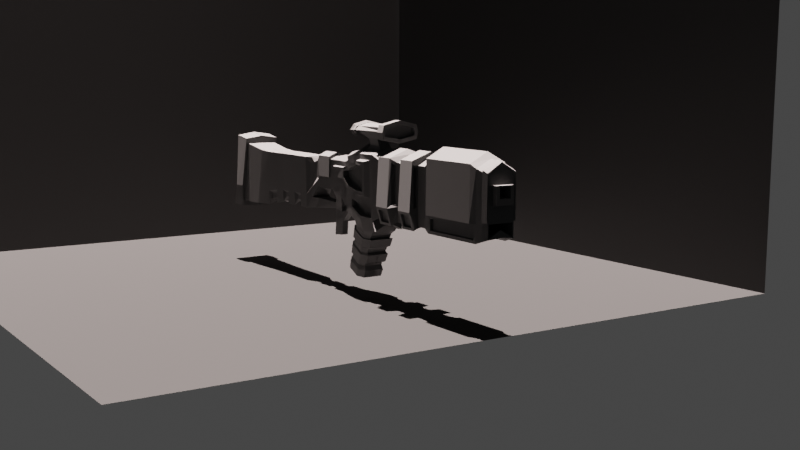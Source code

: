 # Source: space_gun_02.blend  (saved by Blender 3.3.6; exported with 4.5.12 LTS)
import bpy
from mathutils import Matrix  # noqa: F401  (used for matrix-valued properties, if any)

bpy.ops.wm.read_factory_settings(use_empty=True)
scene = bpy.context.scene
scene.name = 'Scene'

# ---- collections
col_collection_1 = bpy.data.collections.new('Collection 1'); scene.collection.children.link(col_collection_1)
col_collection_2 = bpy.data.collections.new('Collection 2'); scene.collection.children.link(col_collection_2)

# ---- materials (node trees are filled in below, after node groups)
mat_material_001 = bpy.data.materials.new('Material.001')
mat_material_001.use_transparent_shadow = False
mat_material = bpy.data.materials.new('Material')
mat_material.use_transparent_shadow = False

# ---- material node trees
mat_material_001.use_nodes = True; mat_material_001.node_tree.nodes.clear()
_N = mat_material_001.node_tree.nodes; _L = mat_material_001.node_tree.links
n0 = _N.new('ShaderNodeBsdfPrincipled'); n0.name = 'Principled BSDF'; n0.location = (10, 300)
n0.distribution = 'GGX'
n0.subsurface_method = 'RANDOM_WALK_SKIN'
n0.inputs[0].default_value = (0.06998, 0.06998, 0.06998, 1.0)
n0.inputs[1].default_value = 0.6859
n0.inputs[2].default_value = 0.9167
n0.inputs[3].default_value = 1.45
n0.inputs[12].default_value = 0.1859
n0.inputs[19].default_value = 0.2099
n0.inputs[27].default_value = (0.0, 0.0, 0.0, 1.0)
n0.inputs[28].default_value = 1.0
n1 = _N.new('ShaderNodeOutputMaterial'); n1.name = 'Material Output'; n1.location = (300, 300)
_L.new(n0.outputs[0], n1.inputs[0])
n1.is_active_output = True
mat_material.use_nodes = True; mat_material.node_tree.nodes.clear()
_N = mat_material.node_tree.nodes; _L = mat_material.node_tree.links
n0 = _N.new('ShaderNodeBsdfPrincipled'); n0.name = 'Principled BSDF'; n0.location = (10, 300)
n0.distribution = 'GGX'
n0.subsurface_method = 'RANDOM_WALK_SKIN'
n0.inputs[0].default_value = (0.0, 0.0, 0.0, 1.0)
n0.inputs[3].default_value = 1.45
n0.inputs[27].default_value = (0.0, 0.0, 0.0, 1.0)
n0.inputs[28].default_value = 1.0
n1 = _N.new('ShaderNodeOutputMaterial'); n1.name = 'Material Output'; n1.location = (300, 300)
_L.new(n0.outputs[0], n1.inputs[0])
n1.is_active_output = True

# ---- world
world_world_004 = bpy.data.worlds.new('World.004'); scene.world = world_world_004
world_world_004.use_nodes = True; world_world_004.node_tree.nodes.clear()
_N = world_world_004.node_tree.nodes; _L = world_world_004.node_tree.links
n0 = _N.new('ShaderNodeBackground'); n0.name = 'Background'; n0.location = (10, 300)
n0.inputs[0].default_value = (0.05, 0.05, 0.05, 1.0)
n1 = _N.new('ShaderNodeOutputWorld'); n1.name = 'World Output'; n1.location = (300, 300)
_L.new(n0.outputs[0], n1.inputs[0])
n1.is_active_output = True
world_world_004.use_sun_shadow = False
world_world_004.sun_shadow_jitter_overblur = 0.0

# ---- cameras
cam_camera = bpy.data.cameras.new('Camera')

# ---- lights
light_spot = bpy.data.lights.new('Spot', 'SPOT')
light_spot.transmission_factor = 0.0
light_spot.shadow_soft_size = 0.25
light_spot.shadow_maximum_resolution = 0.006
light_spot.use_absolute_resolution = True
light_sun = bpy.data.lights.new('Sun', 'SUN')
light_sun.color = (1.0, 0.8388, 0.7955)
light_sun.transmission_factor = 0.0
light_sun.energy = 100.0
light_sun.shadow_soft_size = 0.125

# ---- meshes
me_cube_004 = bpy.data.meshes.new('Cube.004')
me_cube_004.from_pydata([(-0.8954, 0.8077, -0.7492), (-1.0, 1.0, 1.0), (1.0, 0.9648, -1.0), (1.111, 0.8113, 0.8191), (-1.0, 0.0, -0.7142), (-1.0, 0.0, 1.0), (1.0, -0.03519, -0.7142), (1.0, 0.0, 1.0), (-5.169, 0.002142, -1.262), (-4.729, -0.06293, 1.376), (-4.744, 1.257, 1.356), (-5.178, 1.321, -1.246), (1.524, 0.48, 0.915), (1.609, 0.5637, -0.1248), (1.609, 0.0, -0.1248), (1.609, 0.0, 1.125), (1.304, 0.0, -0.563), (1.304, 0.0, 1.001), (1.261, 0.7599, 1.001), (1.304, 0.7821, -0.563), (2.919, 0.5637, 0.8082), (2.724, 0.5637, -0.1248), (2.724, 0.0, -0.1248), (2.724, 0.0, 1.125), (3.256, 0.5637, 0.8082), (3.277, 0.4741, -0.3891), (3.218, -0.01509, -0.09737), (3.256, 0.0, 1.21), (3.142, -0.04779, -0.6578), (3.142, 0.2409, -0.9436), (2.838, -0.006829, -0.4644), (2.838, 0.3713, -0.4644), (4.46, 0.9266, -0.5797), (4.404, 0.9119, 0.9468), (4.363, 0.0, 1.344), (2.7, -0.003538, -0.5858), (2.7, 0.2506, -0.8717), (3.681, 0.0001083, 1.21), (3.657, -0.00846, -0.4238), (3.722, 0.5396, -0.7163), (3.697, 0.5711, 0.8082), (1.34, -0.001697, -0.684), (1.591, 0.02974, -0.5751), (1.599, 0.5081, -0.577), (1.348, 0.5609, -0.9718), (2.7, -0.02318, -0.6372), (2.7, 0.27, -0.6436), (1.34, 0.0007327, -0.684), (1.591, 0.03058, -0.5751), (5.281, 1.183, 1.22), (5.254, 1.174, -0.9341), (5.254, 0.0, 1.7), (12.19, 1.174, 1.414), (12.08, 1.174, -0.8244), (12.19, 0.0, -0.6482), (12.19, 0.0, 1.7), (12.69, 0.6663, 0.9271), (12.69, 0.9289, -0.7256), (12.69, 0.0, -0.4789), (12.69, 0.0, 1.531), (2.691, -0.03542, -1.227), (3.2, 0.2409, -1.3), (-0.896, 0.807, -0.5744), (1.111, 0.8113, -0.1975), (-4.812, 1.313, -0.5982), (-4.755, -0.01301, -0.3262), (1.513, 0.5236, 0.2272), (1.278, 0.6916, -0.02072), (2.919, 0.5637, 0.3682), (3.256, 0.5637, 0.3682), (4.414, 0.9187, 0.007288), (3.72, 0.5826, 0.3682), (5.267, 1.178, -0.1175), (12.08, 1.174, -0.4214), (12.69, 0.6663, 0.3053), (3.2, -0.04779, -1.3), (12.69, 0.0, 0.05364), (6.421, 1.314e-09, -0.5168), (6.805, 0.0, -0.6482), (7.644, 1.314e-09, -0.5168), (8.205, 0.0, -0.6482), (8.866, 1.314e-09, -0.5168), (9.289, 1.314e-09, -0.5168), (9.289, 1.314e-09, 1.534), (8.905, 0.0, 1.7), (8.067, 1.314e-09, 1.534), (7.505, 0.0, 1.7), (6.844, 1.314e-09, 1.534), (6.407, 0.9114, 1.287), (6.805, 1.529, 1.414), (7.615, 1.129, 1.169), (8.205, 1.529, 1.414), (8.874, 1.132, 1.17), (9.289, 1.025, 1.248), (9.289, 1.025, -0.8026), (8.795, 1.44, -0.8388), (8.067, 1.025, -0.8026), (7.396, 1.44, -0.8388), (6.844, 1.025, -0.8026), (6.421, 1.025, -0.8026), (6.421, 1.025, -0.2593), (6.915, 1.686, -0.407), (7.615, 1.129, -0.1621), (8.315, 1.686, -0.407), (8.874, 1.132, -0.1625), (9.289, 1.025, -0.2593), (5.911, 1.174, -0.1175), (6.003, 1.174, -0.8317), (6.844, 1.025, -0.2593), (6.915, 1.44, -0.8388), (7.534, 1.426, -0.1931), (7.644, 1.025, -0.8026), (8.067, 1.025, -0.2593), (8.315, 1.44, -0.8388), (8.897, 1.422, -0.1927), (8.866, 1.025, -0.8026), (9.715, 1.174, -0.4214), (9.715, 1.174, -0.8244), (6.105, 0.0, -0.6482), (6.844, 1.314e-09, -0.5168), (7.505, 0.0, -0.6482), (8.067, 1.314e-09, -0.5168), (8.905, 0.0, -0.6482), (9.605, 0.0, -0.6482), (6.105, 0.0001663, 1.7), (5.911, 1.174, 1.22), (6.805, 0.0, 1.7), (6.724, 0.9095, 1.28), (7.644, 1.314e-09, 1.534), (7.534, 1.426, 1.267), (8.205, 0.0, 1.7), (8.067, 1.025, 1.248), (8.866, 1.314e-09, 1.534), (8.897, 1.422, 1.266), (9.605, 0.0, 1.7), (9.605, 1.174, 1.414), (3.854, 0.0, -0.5918), (4.596, 0.7325, -1.037), (4.025, 0.4534, -0.9138), (5.451, 0.9993, -1.307), (2.691, 0.2506, -1.227), (6.103, 0.9993, -1.3), (6.278, 0.0, -1.014), (2.672, 0.2506, -1.46), (3.181, 0.2409, -1.405), (2.672, -0.03542, -1.46), (3.181, -0.04779, -1.405), (2.632, 0.2506, -1.892), (3.141, 0.2409, -1.837), (2.632, -0.03542, -1.892), (3.141, -0.04779, -1.837), (3.363, 0.2178, -0.8969), (3.419, 0.2227, -1.112), (3.419, -0.03926, -1.112), (3.35, -0.04098, -0.8955), (3.585, 0.3318, -0.8101), (3.669, 0.3459, -0.9504), (3.669, -0.02102, -0.9504), (3.546, -0.02597, -0.8062), (4.535, 0.8962, -1.022), (4.025, -0.004258, -0.6279), (3.854, 0.5637, -0.8776), (5.427, 1.174, -1.3), (6.278, 1.174, -1.3), (6.103, -0.004258, -1.014), (4.567, -0.003098, -0.4234), (4.057, -0.003098, -0.3156), (4.628, 0.7336, -0.7245), (5.458, -0.003098, -0.7014), (5.483, 1.0, -0.9948), (6.135, -0.003098, -0.7014), (4.057, 0.4546, -0.6014), (6.135, 1.0, -0.9872), (4.526, -0.01337, -0.7627), (4.365, -0.01337, -0.6549), (4.587, 0.7234, -0.778), (5.418, -0.01337, -1.041), (5.442, 0.9902, -1.048), (6.094, -0.01337, -1.041), (4.365, 0.4443, -0.6549), (6.094, 0.9902, -1.041), (3.835, -0.06255, -2.853), (3.889, -0.06255, -2.938), (3.937, 0.5191, -2.95), (4.593, -0.06255, -3.157), (4.612, 0.7298, -3.163), (5.126, -0.06255, -3.157), (3.835, 0.2988, -2.853), (5.126, 0.7298, -3.157), (5.757, 0.8551, -1.508), (5.803, 0.912, -1.677), (5.52, 0.7914, -2.025), (5.527, 0.8376, -2.281), (5.284, 0.7278, -2.542), (5.185, 0.7018, -2.711), (4.726, 0.7037, -2.716), (4.837, 0.8004, -2.59), (4.929, 0.7673, -2.199), (5.074, 0.8748, -1.986), (5.132, 0.831, -1.682), (5.221, 0.8532, -1.514), (4.334, 0.4027, -1.187), (4.206, 0.4006, -1.315), (4.204, 0.3666, -1.724), (4.055, 0.359, -1.943), (4.074, 0.3305, -2.261), (4.036, 0.3227, -2.443), (4.049, -0.001479, -2.446), (3.979, -0.04923, -2.257), (4.175, -0.01076, -1.908), (4.13, -0.03518, -1.629), (4.302, -0.006769, -1.371), (4.327, -0.003618, -1.185), (5.2, 0.02686, -1.508), (5.17, -0.02815, -1.677), (4.998, 0.01484, -2.025), (4.934, -0.0422, -2.281), (4.797, 0.002822, -2.542), (4.71, -0.001119, -2.711), (5.185, -0.001606, -2.711), (5.389, -0.04923, -2.584), (5.421, -0.02528, -2.193), (5.665, -0.03518, -1.979), (5.658, -0.0292, -1.676), (5.756, -0.0358, -1.508), (4.107, -0.0009558, -2.523), (4.061, -0.04923, -2.348), (4.259, 0.01097, -1.99), (4.243, -0.03518, -1.727), (4.413, 0.02294, -1.458), (4.449, 0.02686, -1.273), (4.137, 0.5195, -2.53), (4.113, 0.5745, -2.361), (4.295, 0.5688, -1.999), (4.299, 0.6328, -1.741), (4.454, 0.6182, -1.468), (4.506, 0.6316, -1.288), (4.425, -0.02112, -1.106), (5.288, -0.02112, -1.374), (4.334, -0.02815, -1.416), (5.113, 0.02292, -1.676), (4.291, 0.01479, -1.804), (5.052, -0.03518, -1.979), (4.152, -0.0422, -2.038), (4.911, 0.0109, -2.194), (4.133, 0.002688, -2.335), (4.816, -0.04923, -2.584), (3.97, -0.05625, -2.659), (4.698, -0.05625, -2.886), (4.484, 0.6912, -1.12), (4.282, 0.4214, -1.001), (4.392, 0.662, -1.431), (4.295, 0.3926, -1.369), (4.347, 0.5812, -1.819), (4.13, 0.3798, -1.629), (4.206, 0.6036, -2.051), (4.165, 0.3576, -1.906), (4.188, 0.5306, -2.349), (3.979, 0.3382, -2.257), (4.02, 0.5453, -2.672), (3.903, 0.3174, -2.571), (5.311, 0.9492, -1.382), (5.192, 0.912, -1.684), (5.018, 0.7895, -2.031), (4.955, 0.8376, -2.288), (4.815, 0.7259, -2.548), (4.718, 0.7632, -2.892), (5.941, -0.02112, -1.374), (5.941, 0.9492, -1.374), (5.803, -0.02815, -1.677), (5.658, 0.8291, -1.676), (5.52, -0.01375, -2.025), (5.665, 0.8748, -1.979), (5.527, -0.0422, -2.281), (5.421, 0.7654, -2.193), (5.284, -0.004608, -2.644), (5.389, 0.8004, -2.584), (5.25, -0.05625, -2.886), (5.25, 0.7632, -2.886), (4.282, -0.02112, -1.001), (4.206, -0.02815, -1.315), (4.196, -0.008828, -1.722), (4.055, -0.0422, -1.943), (4.063, 0.003201, -2.258), (3.903, -0.05625, -2.571), (2.576, 0.5637, 1.002), (3.256, 0.5637, 1.002), (4.363, 0.8962, 1.136), (5.171, 0.9776, 1.409), (3.769, 0.4307, 1.041), (2.576, 0.5637, 0.3225), (3.681, 0.5637, 0.1739), (4.46, 0.9266, -0.2988), (3.256, 0.5637, 0.1739), (5.254, 1.174, -0.3118), (6.211, 1.006, 1.396), (6.003, 1.174, -0.4142), (3.334, 0.8803, 0.7847), (3.334, 0.8803, 0.3865), (4.403, 1.206, 0.7785), (4.382, 1.202, 0.05987), (3.861, 0.9489, 0.6727), (3.872, 0.9538, 0.4746), (5.167, 1.44, 1.157), (5.164, 1.439, 0.0818), (3.03, 0.8803, 0.7847), (3.03, 0.8803, 0.3865), (5.603, 1.434, 1.022), (5.603, 1.434, 0.0818), (12.68, 1.008, 1.248), (12.69, 0.9289, -0.2713), (12.69, -6.6e-05, 0.9271), (12.69, -6.6e-05, 0.3053), (12.9, 0.001972, 0.8833), (12.9, 0.001972, 0.5089), (12.9, 0.4209, 0.8833), (12.9, 0.4209, 0.5089), (12.9, -6.6e-05, 0.9271), (12.9, -6.6e-05, 0.3053), (12.9, 0.6663, 0.9271), (12.9, 0.6663, 0.3053), (11.7, 0.001972, 0.8833), (11.7, 0.001972, 0.5089), (11.7, 0.4209, 0.8833), (11.7, 0.4209, 0.5089), (12.68, 1.01, -0.2177), (12.69, 1.005, -0.7647), (12.69, 0.002331, -0.2713), (12.69, 0.002331, -0.7256), (12.23, 0.002331, -0.2713), (12.23, 0.002331, -0.7256), (12.23, 0.9289, -0.2713), (12.23, 0.9289, -0.7256), (11.16, 0.002331, -0.2713), (11.16, 0.002331, -0.7256), (11.16, 0.9289, -0.2713), (11.16, 0.9289, -0.7256), (5.228, 0.5402, 1.566), (5.269, 0.002299, 1.694), (6.13, -0.002387, 1.679), (6.125, 0.5402, 1.569), (5.384, 0.4395, 1.714), (5.407, -0.003967, 1.79), (5.969, 0.4395, 1.714), (5.943, 0.0007744, 1.897), (5.378, 0.5418, 1.946), (5.378, 7.149e-05, 1.914), (5.948, 0.5365, 1.941), (5.934, -0.0002089, 1.769), (4.8, 0.7782, 2.198), (4.822, -0.0004854, 2.167), (6.526, 0.7729, 2.193), (6.522, 0.001045, 2.113), (4.801, 0.7667, 2.386), (4.8, -0.00172, 2.486), (6.526, 0.7667, 2.386), (6.526, -0.005682, 2.485), (4.716, 0.989, 2.107), (4.71, -0.01459, 2.025), (4.716, 0.9798, 2.383), (4.714, 0.002009, 2.5), (6.679, 1.355, 1.991), (6.71, -0.001332, 1.851), (6.679, 1.344, 2.503), (6.679, -0.0002957, 2.658), (7.013, 1.161, 2.11), (7.013, -0.0009322, 1.993), (7.013, 1.152, 2.384), (7.013, -0.004829, 2.515), (4.801, 1.065, 2.243), (6.526, 0.7715, 2.243), (6.526, -0.03233, 2.234), (4.716, 1.188, 2.244), (6.679, 1.472, 2.247), (6.679, 0.2609, 2.23), (7.013, 1.222, 2.244), (4.716, 1.052, 2.044), (4.719, 0.0003446, 1.957), (4.716, 1.043, 2.446), (4.716, -0.007187, 2.576), (4.716, 1.343, 2.245), (4.841, -0.07969, 2.255), (4.841, 1.106, 2.244), (4.841, 0.9076, 2.107), (4.841, 0.8984, 2.383), (4.842, -0.003225, 2.504), (1.586, 0.511, 0.9814), (1.043, 0.916, 1.0), (1.501, -0.0008075, 0.9686), (1.375, -0.0001959, 0.8881), (1.386, 0.6675, 0.8201), (1.0, 1.0, -0.47), (1.758, 0.5637, 0.3225), (1.304, 0.7821, -0.1485), (1.758, 0.5637, 1.002), (1.5, 0.5063, 0.878), (1.585, -0.0007292, 1.085), (1.525, 0.0007193, 0.9934), (1.525, 0.0001859, 0.9934), (1.586, 0.511, 0.9814), (1.524, 0.48, 0.915), (1.617, -0.005382, 0.9251), (1.677, -0.01407, 1.016), (1.678, 0.4568, 0.9131), (1.616, 0.4258, 0.8467), (4.363, 0.8962, -0.1811), (4.363, 0.8962, -0.6561), (5.268, 1.179, -0.8317), (6.105, 1.174, -0.9341), (5.247, 1.172, -0.4142), (6.105, 1.174, -0.3118), (5.262, 0.7851, -0.4145), (5.283, 0.7917, -0.8321), (4.475, 0.5397, -0.2992), (4.475, 0.5397, -0.5801), (6.018, 0.7872, -0.8321), (6.018, 0.7872, -0.4145), (7.505, 1.529, 1.414), (7.396, 1.686, -0.407), (8.905, 1.529, 1.414), (8.795, 1.686, -0.407), (7.644, 1.025, 1.248), (7.644, 1.025, -0.2593), (8.866, 1.025, 1.248), (8.866, 1.025, -0.2593), (7.362, 1.361, 1.267), (7.362, 1.361, -0.1931), (8.725, 1.357, 1.266), (8.725, 1.357, -0.1927), (7.444, 1.064, 1.169), (7.444, 1.064, -0.1621), (8.703, 1.067, 1.17), (8.703, 1.067, -0.1625), (12.19, 1.174, -0.3118), (12.19, 1.174, -0.9341), (9.605, 1.174, -0.3118), (9.605, 1.174, -0.9341), (8.905, 1.386, -0.9341), (8.205, 1.386, -0.9341), (7.505, 1.386, -0.9341), (6.805, 1.386, -0.9341), (6.805, 1.741, -0.3118), (7.505, 1.741, -0.3118), (8.205, 1.741, -0.3118), (8.905, 1.741, -0.3118), (12.08, 0.9712, -0.4029), (12.08, 0.9712, -0.8059), (9.715, 0.9712, -0.4029), (9.715, 0.9712, -0.8059), (8.795, 1.237, -0.8203), (8.315, 1.237, -0.8203), (7.396, 1.237, -0.8203), (6.915, 1.237, -0.8203), (6.915, 1.483, -0.3885), (7.396, 1.483, -0.3885), (8.315, 1.483, -0.3885), (8.795, 1.483, -0.3885), (3.734, 0.8871, 0.7847), (3.755, 0.8975, 0.3865), (4.374, 1.195, 0.9101), (5.186, 1.446, 1.022), (4.418, 1.217, 0.1907), (5.155, 1.436, -0.05306), (5.737, 1.433, 1.157), (5.737, 1.433, -0.05306), (4.429, 0.7864, 0.7784), (4.444, 0.797, 0.1905), (5.212, 1.026, 1.022), (5.19, 1.019, 0.08166), (3.887, 0.5289, 0.6726), (3.898, 0.5338, 0.4744), (5.628, 1.014, 1.022), (5.628, 1.014, 0.08167), (1.0, 1.0, 1.0), (1.261, 0.04314, 1.001), (1.043, 0.04314, 1.0), (1.304, 0.7821, 1.001), (1.247, 0.09538, 0.9114), (1.058, 0.09538, 0.9106), (1.058, 0.8535, 0.9106), (1.247, 0.718, 0.9114), (0.3929, 0.7958, -0.7473), (0.0, 0.9824, -1.0), (-0.5, 0.9912, -1.0), (-0.5, 1.0, 1.0), (0.0, 1.0, 1.0), (0.5, 1.0, 1.0), (-0.5, 0.0, 1.0), (0.0, 0.0, 1.0), (0.5, 0.0, 1.0), (0.5, -0.02639, -0.7142), (0.0, -0.01759, -0.7142), (-0.5, -0.008797, -0.7142), (-0.6079, 0.8089, -0.5744), (0.104, 0.8036, -0.5679), (0.3921, 0.8055, -0.568), (-1.692, 0.8562, -0.8794), (-2.151, 1.096, -1.197), (-3.109, 1.214, -1.237), (-3.757, 1.247, -1.24), (-4.404, 1.281, -1.243), (-3.991, 1.22, 1.234), (-3.361, 1.189, 1.132), (-2.731, 1.158, 1.03), (-2.151, 1.096, 0.9945), (-1.513, 1.043, 0.9975), (-1.513, 0.0, -0.8413), (-2.151, 0.0, -0.9994), (-3.076, -0.006911, -1.098), (-3.731, -0.01083, -1.149), (-4.386, -0.009729, -1.2), (-1.513, 0.0, 1.002), (-2.151, 0.0, 1.004), (-2.72, 0.008798, 1.035), (-3.349, -0.01365, 1.142), (-3.978, -0.0361, 1.249), (-1.638, 0.8613, -0.6555), (-2.064, 0.8969, -0.7098), (-3.009, 1.199, -0.6364), (-3.652, 1.232, -0.6113), (-4.295, 1.265, -0.5863), (-4.379, 1.503, -1.453), (-5.154, 1.531, -1.468), (-4.679, -0.06389, 1.675), (-4.694, 1.474, 1.558), (-4.789, 1.616, -0.6001), (-5.157, 0.006215, -1.565), (-4.374, 0.001481, -1.504), (-3.928, -0.03705, 1.548), (-4.272, 1.568, -0.5881), (-3.94, 1.425, 1.448), (-1.0, 1.0, -0.47), (-1.0, 1.0, -1.0), (-0.6049, -0.003575, -0.5594), (-0.8931, -0.005436, -0.5594), (0.107, -0.02201, -0.5594), (0.3951, -0.006336, -0.5594), (-0.5, 1.0, -0.47), (0.0, 1.0, -0.47), (0.5, 1.0, -0.47), (-0.6072, 0.8052, -0.7448), (0.1047, 0.7983, -0.7515), (0.5, 0.9736, -1.0), (-2.088, -0.01623, -0.8171), (-1.659, 0.0005838, -0.7014), (-1.513, 1.043, -0.5354), (-2.151, 1.096, -0.6166), (-1.513, 1.043, -1.088), (-2.119, 0.9145, -0.9606), (1.609, 0.5637, 1.002), (2.724, 0.5637, 1.002), (1.758, 0.002161, 1.094), (1.609, 0.5637, 0.1739), (2.576, 0.1452, 1.094), (2.724, 0.5637, 0.1739), (2.576, 0.002184, 1.26), (1.758, 0.001918, 1.26), (1.758, 0.6961, 1.109), (2.576, 0.6961, 1.109), (1.758, 0.7337, 0.3225), (2.576, 0.7337, 0.3225), (6.724, 0.001284, 1.501), (6.421, 1.025, 1.248), (6.844, 1.025, 1.248), (6.105, 1.174, 1.414), (6.209, -0.0001593, 1.609), (6.706, 0.001209, 1.43), (6.396, -0.002238, 1.435), (6.389, 0.8344, 1.216), (6.19, -0.001542, 1.538), (6.826, -0.07706, 1.462), (6.706, 0.8325, 1.209), (6.192, 0.9294, 1.325), (6.086, -0.07706, 1.629), (4.368, 0.00622, 1.323), (3.767, -0.001081, 1.208), (4.388, 0.7337, 1.165), (5.254, 1.174, 1.414), (3.681, 0.5637, 1.002), (4.319, -0.001697, 1.472), (5.17, 0.006788, 1.646), (3.717, 0.0002056, 1.357), (4.338, 0.7333, 1.315), (5.121, -0.002028, 1.796), (5.121, 0.9772, 1.558), (3.72, 0.4303, 1.19), (11.99, 1.344, 1.547), (11.99, -0.006511, 1.91), (9.605, 1.344, 1.547), (11.99, 1.39, -0.3118), (9.605, 1.39, -0.3118), (9.605, -0.003314, 1.91), (12.44, 0.0, 1.615), (12.46, 1.086, 1.327), (12.44, 1.089, -0.8494), (12.44, 0.0, -0.5635), (12.46, 1.084, -0.2526), (12.46, 0.0009171, 1.605), (12.68, -0.0003483, 1.532), (12.69, 1.005, 1.245), (12.69, 1.005, -0.2322), (12.44, 1.089, -0.272), (12.44, 1.089, 1.33), (12.49, 0.0002622, 1.706), (12.72, 0.001226, 1.633), (12.72, 1.091, 1.307), (12.5, 1.165, 1.39), (12.71, 1.116, -0.2177), (12.49, 1.19, -0.2526), (7.013, 1.355, 1.99), (7.013, -0.002353, 1.851), (7.013, 1.344, 2.503), (7.013, 0.0009724, 2.658), (7.013, 1.472, 2.247), (6.326, 0.001196, 2.138), (6.818, 1.222, 2.244), (6.818, -0.006321, 2.254), (6.818, 1.161, 2.11), (6.818, -0.002331, 1.993), (6.818, 1.152, 2.384), (6.818, -0.007175, 2.515)], [], [(515, 501, 530, 528), (539, 486, 473, 391), (484, 1, 5, 487), (542, 2, 6, 490), (500, 510, 527, 521), (65, 9, 10, 64), (9, 515, 528, 523), (67, 390, 395, 66), (390, 389, 388, 395), (16, 19, 13, 14), (42, 43, 19, 16), (18, 387, 479, 480), (63, 3, 390, 67), (25, 26, 28, 29), (394, 551, 556, 557), (285, 290, 560, 558), (14, 13, 21, 22), (26, 25, 39, 38), (68, 20, 305, 306), (550, 23, 27, 286), (22, 21, 31, 30), (21, 25, 29, 31), (43, 44, 2, 19), (44, 41, 6, 2), (408, 118, 142, 163), (575, 574, 579, 581), (289, 575, 581, 585), (72, 70, 300, 462), (286, 27, 37, 578), (20, 24, 297, 305), (106, 72, 462, 464), (36, 35, 47, 44), (46, 36, 44, 43), (45, 46, 43, 48), (39, 406, 159, 161), (596, 593, 606, 608), (433, 435, 590, 589), (55, 52, 586, 587), (123, 436, 434, 54), (152, 153, 75, 61), (595, 594, 326, 58), (598, 309, 605, 604), (594, 601, 600, 326), (328, 57, 332, 330), (75, 60, 145, 146), (101, 418, 454, 453), (39, 291, 405, 406), (25, 293, 291, 39), (292, 409, 411, 413), (21, 554, 293, 25), (13, 552, 554, 21), (2, 391, 393, 19), (19, 393, 552, 13), (8, 65, 64, 11), (8, 11, 522, 526), (542, 539, 391, 2), (296, 107, 415, 416), (99, 100, 108, 98), (418, 97, 451, 454), (111, 422, 112, 96), (116, 73, 445, 447), (115, 424, 105, 94), (406, 50, 162, 159), (77, 99, 98, 119), (78, 440, 439, 120), (79, 111, 96, 121), (80, 438, 437, 122), (81, 115, 94, 82), (577, 51, 124, 564), (565, 124, 573, 569), (89, 126, 86, 417), (421, 128, 85, 131), (91, 130, 84, 419), (423, 132, 83, 93), (40, 33, 459, 457), (100, 562, 563, 108), (441, 89, 417, 442), (422, 421, 131, 112), (443, 91, 419, 444), (424, 423, 93, 105), (151, 152, 61, 29), (100, 99, 408, 410), (98, 108, 441, 440), (422, 111, 439, 442), (96, 112, 443, 438), (424, 115, 437, 444), (94, 105, 435, 436), (99, 77, 118, 408), (119, 98, 440, 78), (111, 79, 120, 439), (121, 96, 438, 80), (115, 81, 122, 437), (82, 94, 436, 123), (127, 88, 568, 571), (563, 87, 126, 89), (128, 421, 417, 86), (131, 85, 130, 91), (132, 423, 419, 84), (93, 83, 134, 135), (562, 100, 410, 564), (108, 563, 89, 441), (102, 110, 426, 430), (112, 131, 91, 443), (129, 90, 429, 425), (105, 93, 135, 435), (139, 141, 172, 169), (141, 164, 170, 172), (50, 408, 163, 162), (46, 45, 30, 31), (35, 36, 140, 60), (36, 29, 61, 140), (28, 35, 60, 75), (36, 46, 31, 29), (144, 146, 150, 148), (61, 75, 146, 144), (140, 61, 144, 143), (60, 140, 143, 145), (149, 147, 148, 150), (146, 145, 149, 150), (145, 143, 147, 149), (143, 144, 148, 147), (153, 154, 28, 75), (154, 151, 29, 28), (158, 155, 151, 154), (157, 158, 154, 153), (155, 156, 152, 151), (156, 157, 153, 152), (161, 136, 157, 156), (39, 161, 156, 155), (136, 38, 158, 157), (38, 39, 155, 158), (137, 138, 161, 159), (138, 160, 136, 161), (139, 137, 159, 162), (141, 139, 162, 163), (164, 141, 163, 142), (166, 171, 167, 165), (165, 167, 169, 168), (168, 169, 172, 170), (137, 139, 169, 167), (138, 137, 167, 171), (160, 138, 171, 166), (174, 173, 175, 179), (173, 176, 177, 175), (176, 178, 180, 177), (181, 187, 183, 182), (182, 183, 185, 184), (184, 185, 188, 186), (266, 278, 188, 185), (284, 260, 187, 181), (277, 248, 184, 186), (247, 284, 181, 182), (278, 277, 186, 188), (259, 266, 185, 183), (260, 259, 183, 187), (248, 247, 182, 184), (176, 173, 237, 238), (213, 230, 229, 240), (214, 239, 228, 242), (215, 241, 227, 244), (216, 243, 226, 246), (217, 245, 225, 218), (179, 175, 249, 250), (201, 236, 235, 252), (202, 251, 234, 254), (203, 253, 233, 256), (204, 255, 232, 258), (205, 257, 231, 206), (175, 177, 261, 249), (236, 200, 199, 235), (251, 262, 198, 234), (253, 263, 197, 233), (255, 264, 196, 232), (257, 265, 195, 231), (180, 178, 267, 268), (189, 224, 223, 270), (190, 269, 222, 272), (191, 271, 221, 274), (192, 273, 220, 276), (193, 275, 219, 194), (173, 174, 279, 237), (230, 212, 211, 229), (239, 280, 210, 228), (241, 281, 209, 227), (243, 282, 208, 226), (245, 283, 207, 225), (178, 176, 238, 267), (224, 213, 240, 223), (269, 214, 242, 222), (271, 215, 244, 221), (273, 216, 246, 220), (275, 217, 218, 219), (174, 179, 250, 279), (212, 201, 252, 211), (280, 202, 254, 210), (281, 203, 256, 209), (282, 204, 258, 208), (283, 205, 206, 207), (177, 180, 268, 261), (200, 189, 270, 199), (262, 190, 272, 198), (263, 191, 274, 197), (264, 192, 276, 196), (265, 193, 194, 195), (230, 213, 238, 237), (240, 229, 239, 214), (241, 215, 242, 228), (244, 227, 243, 216), (245, 217, 246, 226), (218, 225, 247, 248), (236, 201, 250, 249), (252, 235, 251, 202), (253, 203, 254, 234), (256, 233, 255, 204), (257, 205, 258, 232), (206, 231, 259, 260), (200, 236, 249, 261), (235, 199, 262, 251), (263, 253, 234, 198), (233, 197, 264, 255), (265, 257, 232, 196), (231, 195, 266, 259), (224, 189, 268, 267), (270, 223, 269, 190), (271, 191, 272, 222), (274, 221, 273, 192), (275, 193, 276, 220), (194, 219, 277, 278), (212, 230, 237, 279), (229, 211, 280, 239), (281, 241, 228, 210), (227, 209, 282, 243), (283, 245, 226, 208), (225, 207, 284, 247), (213, 224, 267, 238), (223, 240, 214, 269), (215, 271, 222, 242), (221, 244, 216, 273), (217, 275, 220, 246), (219, 218, 248, 277), (201, 212, 279, 250), (211, 252, 202, 280), (203, 281, 210, 254), (209, 256, 204, 282), (205, 283, 208, 258), (207, 206, 260, 284), (189, 200, 261, 268), (199, 270, 190, 262), (191, 263, 198, 272), (197, 274, 192, 264), (193, 265, 196, 276), (195, 194, 278, 266), (24, 20, 550, 286), (49, 33, 287, 577), (40, 24, 286, 578), (33, 40, 578, 287), (20, 68, 554, 550), (71, 70, 405, 291), (69, 71, 291, 293), (70, 72, 294, 405), (68, 69, 293, 554), (125, 49, 577, 564), (72, 106, 410, 294), (106, 125, 564, 410), (306, 305, 297, 298), (301, 299, 465, 469), (298, 297, 457, 458), (304, 461, 466, 468), (308, 304, 468, 472), (125, 106, 464, 463), (33, 49, 303, 459), (69, 68, 306, 298), (70, 71, 458, 300), (24, 40, 457, 297), (49, 125, 463, 303), (71, 69, 298, 458), (311, 56, 599, 59), (56, 74, 600, 599), (74, 312, 76, 600), (314, 316, 324, 322), (312, 74, 320, 318), (74, 56, 319, 320), (56, 311, 317, 319), (313, 315, 319, 317), (315, 316, 320, 319), (316, 314, 318, 320), (324, 323, 321, 322), (315, 313, 321, 323), (316, 315, 323, 324), (310, 57, 326, 600), (57, 328, 58, 326), (327, 310, 600, 76), (330, 332, 336, 334), (57, 310, 331, 332), (310, 327, 329, 331), (336, 335, 333, 334), (331, 329, 333, 335), (332, 331, 335, 336), (337, 340, 339, 338), (338, 339, 344, 342), (337, 338, 342, 341), (340, 337, 341, 343), (339, 340, 343, 344), (341, 342, 346, 345), (343, 341, 345, 347), (344, 343, 347, 348), (370, 369, 353, 355), (347, 345, 349, 351), (353, 354, 356, 355), (371, 352, 362, 374), (369, 349, 376, 380), (354, 353, 378, 379), (349, 350, 377, 376), (352, 351, 361, 362), (370, 355, 363, 373), (355, 356, 364, 363), (366, 365, 617, 618), (363, 364, 612, 611), (373, 363, 611, 613), (362, 361, 609, 610), (361, 373, 613, 609), (365, 375, 615, 617), (351, 370, 373, 361), (353, 369, 380, 378), (356, 371, 374, 364), (351, 349, 369, 370), (358, 357, 376, 377), (359, 360, 379, 378), (372, 359, 378, 380), (357, 372, 380, 376), (382, 381, 385, 384), (383, 350, 381, 382), (360, 359, 384, 385), (372, 357, 383, 382), (359, 372, 382, 384), (357, 358, 350, 383), (396, 386, 403, 402), (390, 3, 473, 476), (389, 390, 476, 17), (3, 63, 391, 473), (66, 395, 549, 552), (63, 67, 393, 391), (67, 66, 552, 393), (399, 396, 15, 549), (398, 400, 395, 388), (400, 399, 549, 395), (386, 396, 399), (397, 12, 400, 398), (12, 386, 399, 400), (404, 401, 402, 403), (12, 397, 401, 404), (386, 12, 404, 403), (292, 32, 406, 405), (32, 407, 50, 406), (407, 107, 408, 50), (409, 292, 405, 294), (296, 409, 294, 410), (107, 296, 410, 408), (414, 413, 411, 412), (412, 411, 416, 415), (407, 32, 414, 412), (409, 296, 416, 411), (107, 407, 412, 415), (32, 292, 413, 414), (129, 110, 442, 417), (133, 114, 444, 419), (102, 90, 421, 422), (104, 92, 423, 424), (110, 102, 422, 442), (114, 104, 424, 444), (90, 129, 417, 421), (92, 133, 419, 423), (429, 430, 426, 425), (431, 432, 428, 427), (90, 102, 430, 429), (110, 129, 425, 426), (133, 92, 431, 427), (104, 114, 428, 432), (92, 104, 432, 431), (114, 133, 427, 428), (53, 73, 433, 434), (73, 116, 435, 433), (117, 53, 434, 436), (113, 95, 437, 438), (109, 97, 439, 440), (418, 101, 441, 442), (420, 103, 443, 444), (101, 109, 440, 441), (97, 418, 442, 439), (103, 113, 438, 443), (95, 420, 444, 437), (116, 117, 436, 435), (448, 447, 445, 446), (452, 453, 454, 451), (450, 455, 456, 449), (53, 117, 448, 446), (113, 103, 455, 450), (103, 420, 456, 455), (95, 113, 450, 449), (420, 95, 449, 456), (73, 53, 446, 445), (109, 101, 453, 452), (97, 109, 452, 451), (117, 116, 447, 448), (301, 302, 458, 457), (460, 299, 459, 303), (299, 301, 457, 459), (302, 461, 300, 458), (461, 304, 462, 300), (307, 460, 303, 463), (304, 308, 464, 462), (308, 307, 463, 464), (466, 465, 467, 468), (470, 469, 465, 466), (468, 467, 471, 472), (302, 301, 469, 470), (307, 308, 472, 471), (460, 307, 471, 467), (461, 302, 470, 466), (299, 460, 467, 465), (475, 387, 473, 7), (474, 475, 7, 17), (387, 18, 476, 473), (18, 474, 17, 476), (479, 478, 477, 480), (387, 475, 478, 479), (474, 18, 480, 477), (475, 474, 477, 478), (0, 62, 493, 540), (483, 537, 538, 482), (541, 494, 495, 481), (0, 540, 533, 534), (483, 482, 491, 492), (541, 481, 536, 535), (473, 486, 489, 7), (486, 485, 488, 489), (485, 484, 487, 488), (531, 1, 484, 537), (537, 484, 485, 538), (538, 485, 486, 539), (1, 531, 545, 505), (505, 545, 546, 504), (504, 546, 518, 503), (503, 518, 519, 502), (502, 519, 520, 501), (5, 1, 505, 511), (511, 505, 504, 512), (512, 504, 503, 513), (513, 503, 502, 514), (514, 502, 501, 515), (531, 532, 547, 545), (516, 496, 548, 517), (546, 497, 498, 518), (518, 498, 499, 519), (519, 499, 500, 520), (532, 4, 506, 547), (496, 544, 543, 548), (497, 507, 508, 498), (498, 508, 509, 499), (499, 509, 510, 500), (521, 527, 526, 522), (529, 521, 522, 525), (528, 530, 524, 523), (530, 529, 525, 524), (10, 9, 523, 524), (64, 10, 524, 525), (11, 64, 525, 522), (520, 500, 521, 529), (501, 520, 529, 530), (510, 8, 526, 527), (62, 0, 532, 531), (0, 534, 4, 532), (493, 62, 531, 537), (495, 494, 538, 539), (540, 493, 537, 483), (494, 541, 482, 538), (481, 495, 539, 542), (533, 540, 483, 492), (541, 535, 491, 482), (536, 481, 542, 490), (516, 517, 546, 545), (496, 516, 545, 547), (517, 548, 497, 546), (544, 496, 547, 506), (548, 543, 507, 497), (551, 394, 549, 15), (285, 553, 23, 550), (553, 551, 15, 23), (394, 392, 552, 549), (290, 285, 550, 554), (392, 290, 554, 552), (559, 557, 558, 560), (557, 556, 555, 558), (551, 553, 555, 556), (290, 392, 559, 560), (392, 394, 557, 559), (553, 285, 558, 555), (561, 127, 571, 566), (88, 127, 563, 562), (565, 295, 564, 124), (127, 561, 87, 563), (88, 295, 572, 568), (295, 88, 562, 564), (568, 567, 566, 571), (567, 568, 572, 569), (87, 561, 566, 570), (295, 565, 569, 572), (347, 351, 352, 614, 344), (574, 575, 37, 34), (576, 288, 577, 287), (289, 576, 287, 578), (575, 289, 578, 37), (288, 580, 51, 577), (580, 574, 34, 51), (585, 581, 579, 582), (582, 579, 583, 584), (288, 576, 582, 584), (574, 580, 583, 579), (580, 288, 584, 583), (576, 289, 585, 582), (590, 588, 586, 589), (588, 591, 587, 586), (435, 135, 588, 590), (52, 433, 589, 586), (135, 134, 591, 588), (134, 55, 587, 591), (434, 433, 601, 594), (433, 52, 602, 601), (54, 434, 594, 595), (52, 55, 592, 602), (598, 597, 592, 59), (309, 598, 59, 599), (325, 309, 599, 600), (596, 325, 600, 601), (593, 596, 601, 602), (597, 593, 602, 592), (606, 603, 604, 605), (608, 606, 605, 607), (309, 325, 607, 605), (593, 597, 603, 606), (597, 598, 604, 603), (325, 596, 608, 607), (365, 366, 610, 609), (368, 367, 611, 612), (375, 365, 609, 613), (367, 375, 613, 611), (616, 615, 619, 620), (618, 617, 615, 616), (367, 368, 620, 619), (375, 367, 619, 615), (345, 346, 350, 349)])
_uv = me_cube_004.uv_layers.new(name='UVMap')
_uv.uv.foreach_set('vector', [0.4528, 0.2671, 0.4017, 0.2685, 0.3932, 0.2599, 0.4527, 0.2548, 0.07407, 0.2124, 0.1339, 0.2133, 0.1335, 0.2337, 0.07368, 0.2327, 0.3367, 0.0865, 0.337, 0.1069, 0.2964, 0.1073, 0.2962, 0.08694, 0.1694, 0.7541, 0.1898, 0.7541, 0.1904, 0.7956, 0.17, 0.7955, 0.4003, 0.3701, 0.4528, 0.3675, 0.4526, 0.3799, 0.3914, 0.3788, 0.3613, 0.3059, 0.3622, 0.3753, 0.3085, 0.3735, 0.3076, 0.2938, 0.9257, 0.01311, 0.9257, 0.04419, 0.9134, 0.04416, 0.9134, 0.01308, 0.9273, 0.397, 0.9273, 0.4314, 0.9206, 0.4342, 0.9204, 0.4077, 0.9599, 0.07035, 0.9599, 0.0977, 0.9547, 0.09799, 0.9551, 0.07705, 0.4374, 0.9038, 0.4374, 0.872, 0.4558, 0.8814, 0.4558, 0.9043, 0.9135, 0.9154, 0.9132, 0.896, 0.9252, 0.885, 0.9252, 0.9167, 0.05358, 0.6089, 0.05822, 0.62, 0.05367, 0.6176, 0.05023, 0.6117, 0.08432, 0.2369, 0.1257, 0.2376, 0.1252, 0.2484, 0.09115, 0.2436, 0.7103, 0.899, 0.6875, 0.9024, 0.695, 0.8807, 0.7103, 0.8744, 0.111, 0.7964, 0.08834, 0.7916, 0.08865, 0.7848, 0.1166, 0.7924, 0.8345, 0.1478, 0.8488, 0.1716, 0.8428, 0.1751, 0.8277, 0.1469, 0.4112, 0.8496, 0.3883, 0.8496, 0.3883, 0.8042, 0.4112, 0.8042, 0.8454, 0.2013, 0.8454, 0.2222, 0.8277, 0.2279, 0.8277, 0.2046, 0.4015, 0.9403, 0.4015, 0.9582, 0.3883, 0.9574, 0.3883, 0.9412, 0.1994, 0.363, 0.176, 0.363, 0.1756, 0.3414, 0.1994, 0.3414, 0.8329, 0.9069, 0.8324, 0.884, 0.8462, 0.8912, 0.8465, 0.9066, 0.08553, 0.302, 0.07417, 0.324, 0.05125, 0.3176, 0.07125, 0.3059, 0.3532, 0.9102, 0.3532, 0.9269, 0.3366, 0.9313, 0.3417, 0.9119, 0.2042, 0.7703, 0.2042, 0.794, 0.1904, 0.7956, 0.1898, 0.7541, 0.7543, 0.8144, 0.7543, 0.8635, 0.74, 0.8604, 0.74, 0.8112, 0.866, 0.7048, 0.8632, 0.68, 0.8696, 0.6801, 0.8724, 0.7049, 0.9766, 0.8403, 0.9766, 0.8214, 0.9822, 0.8192, 0.9822, 0.838, 0.2564, 0.2946, 0.2552, 0.2581, 0.2664, 0.2599, 0.2676, 0.2929, 0.1994, 0.3414, 0.1756, 0.3414, 0.1756, 0.324, 0.1994, 0.324, 0.6378, 0.3787, 0.6346, 0.3654, 0.6464, 0.3592, 0.6493, 0.3713, 0.2493, 0.3198, 0.2564, 0.2946, 0.2676, 0.2929, 0.2611, 0.3157, 0.8001, 0.397, 0.8113, 0.397, 0.8113, 0.4524, 0.7877, 0.4522, 0.06387, 0.2999, 0.05455, 0.2997, 0.05213, 0.2454, 0.0679, 0.2558, 0.8474, 0.0588, 0.8355, 0.05829, 0.828, 0.01308, 0.8474, 0.01357, 0.06063, 0.3421, 0.06327, 0.3691, 0.04826, 0.3758, 0.05401, 0.3474, 0.5219, 0.5551, 0.4895, 0.6107, 0.4853, 0.6113, 0.5181, 0.5529, 0.7553, 0.646, 0.7553, 0.7512, 0.7465, 0.7512, 0.7465, 0.6542, 0.1747, 0.4457, 0.2235, 0.4457, 0.2298, 0.4538, 0.1735, 0.4538, 0.421, 0.139, 0.3724, 0.1389, 0.3724, 0.03378, 0.4209, 0.03381, 0.448, 0.9394, 0.4374, 0.9394, 0.4376, 0.9305, 0.4493, 0.9305, 0.4212, 0.02346, 0.376, 0.02343, 0.3797, 0.01308, 0.4214, 0.01311, 0.6539, 0.01669, 0.6241, 0.04721, 0.62, 0.04667, 0.6518, 0.01308, 0.1768, 0.1589, 0.2003, 0.1588, 0.2018, 0.1689, 0.1801, 0.169, 0.6614, 0.7086, 0.6238, 0.7085, 0.6238, 0.6896, 0.6614, 0.6896, 0.1987, 0.6136, 0.2195, 0.6118, 0.2198, 0.6213, 0.1992, 0.6179, 0.5667, 0.9781, 0.5667, 0.9585, 0.575, 0.9585, 0.575, 0.9781, 0.06063, 0.3421, 0.09694, 0.3411, 0.0826, 0.3694, 0.06327, 0.3691, 0.07417, 0.324, 0.09727, 0.3238, 0.09694, 0.3411, 0.06063, 0.3421, 0.7864, 0.7098, 0.7814, 0.6764, 0.7971, 0.6784, 0.802, 0.7117, 0.08553, 0.302, 0.09769, 0.3022, 0.09727, 0.3238, 0.07417, 0.324, 0.0864, 0.2566, 0.09856, 0.2568, 0.09769, 0.3022, 0.08553, 0.302, 0.05204, 0.2323, 0.07368, 0.2327, 0.0861, 0.2447, 0.06924, 0.2445, 0.06924, 0.2445, 0.0861, 0.2447, 0.09856, 0.2568, 0.0864, 0.2566, 0.3622, 0.2672, 0.3613, 0.3059, 0.3076, 0.2938, 0.3085, 0.2669, 0.3622, 0.2672, 0.3085, 0.2669, 0.3, 0.2577, 0.3622, 0.2548, 0.05245, 0.2119, 0.07407, 0.2124, 0.07368, 0.2327, 0.05204, 0.2323, 0.524, 0.9559, 0.524, 0.9389, 0.5397, 0.9389, 0.5397, 0.9559, 0.05595, 0.453, 0.07806, 0.4534, 0.07773, 0.4706, 0.05562, 0.4702, 0.1694, 0.968, 0.1694, 0.9478, 0.1769, 0.9444, 0.1769, 0.9646, 0.7575, 0.5364, 0.7575, 0.5585, 0.7403, 0.5585, 0.7403, 0.5364, 0.3537, 0.7556, 0.3537, 0.6594, 0.362, 0.6594, 0.362, 0.7556, 0.1786, 0.01332, 0.2007, 0.01326, 0.2007, 0.03046, 0.1786, 0.03053, 0.06327, 0.3691, 0.0518, 0.4058, 0.03679, 0.4126, 0.04826, 0.3758, 0.2994, 0.7919, 0.2994, 0.7494, 0.3167, 0.7494, 0.3167, 0.7919, 0.08873, 0.4977, 0.1459, 0.4978, 0.1459, 0.5263, 0.08873, 0.5263, 0.08834, 0.5319, 0.1309, 0.5319, 0.1309, 0.5492, 0.08834, 0.5491, 0.08873, 0.5548, 0.1459, 0.5548, 0.1459, 0.5834, 0.08873, 0.5833, 0.4214, 0.1691, 0.3789, 0.1691, 0.3789, 0.1518, 0.4214, 0.1519, 0.2223, 0.26, 0.1735, 0.26, 0.1735, 0.2253, 0.2223, 0.2253, 0.3332, 0.1685, 0.3332, 0.1725, 0.3312, 0.1716, 0.3313, 0.1676, 0.7666, 0.01308, 0.7666, 0.07628, 0.7381, 0.07627, 0.7381, 0.01308, 0.2476, 0.8375, 0.2476, 0.8803, 0.2304, 0.8803, 0.2304, 0.8375, 0.7355, 0.1903, 0.7355, 0.1271, 0.764, 0.1271, 0.764, 0.1903, 0.5154, 0.7496, 0.5154, 0.7923, 0.4982, 0.7923, 0.4982, 0.7496, 0.6307, 0.3478, 0.6367, 0.3167, 0.6483, 0.3152, 0.6429, 0.3433, 0.07806, 0.4534, 0.1394, 0.4544, 0.1391, 0.4716, 0.07773, 0.4706, 0.6485, 0.1531, 0.6492, 0.223, 0.6208, 0.223, 0.62, 0.1532, 0.7575, 0.5585, 0.7575, 0.6199, 0.7403, 0.6198, 0.7403, 0.5585, 0.6523, 0.55, 0.6531, 0.6198, 0.6246, 0.6199, 0.6238, 0.55, 0.2007, 0.01326, 0.262, 0.01308, 0.262, 0.03028, 0.2007, 0.03046, 0.05294, 0.3266, 0.04417, 0.3287, 0.03672, 0.3197, 0.05125, 0.3176, 0.07806, 0.4534, 0.05595, 0.453, 0.05113, 0.4404, 0.07646, 0.4409, 0.4173, 0.4115, 0.4173, 0.4336, 0.3883, 0.4313, 0.4028, 0.406, 0.5316, 0.4954, 0.5405, 0.5157, 0.5291, 0.5268, 0.5057, 0.5094, 0.5343, 0.2656, 0.5254, 0.2859, 0.4993, 0.2722, 0.5227, 0.2548, 0.4766, 0.09284, 0.4766, 0.115, 0.462, 0.1202, 0.4476, 0.09486, 0.1786, 0.03053, 0.2007, 0.03046, 0.1988, 0.04369, 0.1735, 0.04376, 0.2994, 0.7494, 0.2994, 0.7919, 0.2866, 0.7915, 0.2866, 0.743, 0.4591, 0.4232, 0.4173, 0.4115, 0.4028, 0.406, 0.4591, 0.4178, 0.1309, 0.5319, 0.08834, 0.5319, 0.08873, 0.5263, 0.1459, 0.5263, 0.08834, 0.5491, 0.1309, 0.5492, 0.1459, 0.5548, 0.08873, 0.5548, 0.4766, 0.115, 0.5184, 0.1034, 0.5184, 0.1087, 0.462, 0.1202, 0.4214, 0.1519, 0.3789, 0.1518, 0.3724, 0.1389, 0.421, 0.139, 0.0522, 0.4195, 0.04949, 0.435, 0.04489, 0.4341, 0.04667, 0.4225, 0.4173, 0.4949, 0.4591, 0.5067, 0.4591, 0.5134, 0.3969, 0.5016, 0.5405, 0.4119, 0.5069, 0.4393, 0.4853, 0.4416, 0.5377, 0.406, 0.5008, 0.3421, 0.5343, 0.3695, 0.5312, 0.3758, 0.4789, 0.3401, 0.5184, 0.01992, 0.4766, 0.03149, 0.4562, 0.0246, 0.5184, 0.01308, 0.4982, 0.7496, 0.4982, 0.7923, 0.4853, 0.7931, 0.4853, 0.7442, 0.1394, 0.4544, 0.07806, 0.4534, 0.07646, 0.4409, 0.1467, 0.442, 0.4173, 0.4336, 0.4173, 0.4949, 0.3969, 0.5016, 0.3883, 0.4313, 0.8656, 0.1, 0.8656, 0.08744, 0.8731, 0.08814, 0.8731, 0.1007, 0.5254, 0.2859, 0.5008, 0.3421, 0.4789, 0.3401, 0.4993, 0.2722, 0.7416, 0.3576, 0.7416, 0.3698, 0.7341, 0.3704, 0.7341, 0.3582, 0.2007, 0.03046, 0.262, 0.03028, 0.2691, 0.04348, 0.1988, 0.04369, 0.136, 0.4998, 0.147, 0.4904, 0.1499, 0.4967, 0.1402, 0.5039, 0.8845, 0.3692, 0.8845, 0.3268, 0.8968, 0.3234, 0.8968, 0.3658, 0.0518, 0.4058, 0.05113, 0.4404, 0.03613, 0.4472, 0.03679, 0.4126, 0.8538, 0.8955, 0.8538, 0.9074, 0.8465, 0.9066, 0.8462, 0.8912, 0.6343, 0.8802, 0.6239, 0.8685, 0.6238, 0.854, 0.6355, 0.854, 0.05455, 0.2997, 0.05125, 0.3176, 0.03672, 0.3197, 0.04008, 0.2991, 0.2024, 0.5876, 0.2205, 0.5856, 0.2195, 0.6118, 0.1987, 0.6136, 0.05455, 0.2997, 0.06387, 0.2999, 0.07125, 0.3059, 0.05125, 0.3176, 0.7518, 0.9662, 0.74, 0.9663, 0.74, 0.9486, 0.7518, 0.9486, 0.568, 0.9329, 0.5596, 0.9329, 0.5596, 0.9298, 0.568, 0.9298, 0.04008, 0.2991, 0.03672, 0.3197, 0.03246, 0.3189, 0.03063, 0.2982, 0.6355, 0.854, 0.6238, 0.854, 0.6238, 0.8445, 0.6355, 0.8445, 0.04941, 0.9352, 0.06103, 0.9349, 0.06103, 0.9556, 0.04931, 0.956, 0.1992, 0.6179, 0.2198, 0.6213, 0.2205, 0.6389, 0.1999, 0.6356, 0.6355, 0.8445, 0.6238, 0.8445, 0.6238, 0.8269, 0.6355, 0.8269, 0.03063, 0.2982, 0.03246, 0.3189, 0.01491, 0.317, 0.01308, 0.2963, 0.1901, 0.6055, 0.1934, 0.5969, 0.2024, 0.5876, 0.1987, 0.6136, 0.8462, 0.9421, 0.8358, 0.9436, 0.8338, 0.9348, 0.8467, 0.9336, 0.8467, 0.9501, 0.8324, 0.953, 0.8358, 0.9436, 0.8462, 0.9421, 0.1803, 0.5984, 0.1856, 0.5928, 0.1934, 0.5969, 0.1901, 0.6055, 0.05652, 0.3359, 0.05077, 0.3393, 0.04417, 0.3287, 0.05294, 0.3266, 0.4526, 0.9495, 0.4376, 0.9495, 0.4374, 0.9394, 0.448, 0.9394, 0.5708, 0.909, 0.5816, 0.9323, 0.5667, 0.9323, 0.5672, 0.9174, 0.06063, 0.3421, 0.05401, 0.3474, 0.05077, 0.3393, 0.05652, 0.3359, 0.1735, 0.5834, 0.1819, 0.577, 0.1856, 0.5928, 0.1803, 0.5984, 0.6382, 0.9063, 0.6382, 0.9317, 0.6306, 0.9258, 0.6238, 0.9128, 0.03135, 0.5666, 0.04274, 0.59, 0.03827, 0.597, 0.02471, 0.569, 0.04274, 0.59, 0.06218, 0.5904, 0.06202, 0.5974, 0.03827, 0.597, 0.02017, 0.5315, 0.03135, 0.5666, 0.02471, 0.569, 0.01308, 0.5324, 0.02055, 0.505, 0.02017, 0.5315, 0.01308, 0.5324, 0.01355, 0.4977, 0.06218, 0.5056, 0.02055, 0.505, 0.01355, 0.4977, 0.06211, 0.4985, 0.4303, 0.625, 0.4109, 0.6246, 0.3995, 0.6012, 0.4303, 0.6042, 0.4303, 0.6042, 0.3995, 0.6012, 0.3883, 0.5661, 0.43, 0.5677, 0.43, 0.5677, 0.3883, 0.5661, 0.3887, 0.5395, 0.4303, 0.5402, 0.3517, 0.8492, 0.3517, 0.8757, 0.3426, 0.8739, 0.3426, 0.8475, 0.1162, 0.5291, 0.1232, 0.5153, 0.1283, 0.5194, 0.1223, 0.5311, 0.9362, 0.4683, 0.9362, 0.4902, 0.9254, 0.4835, 0.9254, 0.4615, 0.4602, 0.5443, 0.46, 0.549, 0.4385, 0.5513, 0.4469, 0.5446, 0.46, 0.549, 0.4597, 0.5752, 0.4305, 0.5766, 0.4385, 0.5513, 0.5942, 0.8189, 0.5667, 0.8189, 0.5667, 0.7782, 0.5932, 0.7782, 0.9252, 0.09534, 0.9249, 0.08064, 0.9286, 0.07137, 0.9286, 0.09515, 0.1208, 0.7587, 0.09718, 0.7564, 0.08834, 0.7287, 0.1205, 0.7299, 0.1205, 0.7299, 0.08834, 0.7287, 0.08863, 0.7078, 0.1208, 0.7082, 0.6992, 0.7637, 0.703, 0.7851, 0.6912, 0.7819, 0.6875, 0.7612, 0.9136, 0.09516, 0.9134, 0.07995, 0.9249, 0.08064, 0.9252, 0.09534, 0.03183, 0.7082, 0.02505, 0.7297, 0.01321, 0.7304, 0.01978, 0.7097, 0.02491, 0.7607, 0.0275, 0.7644, 0.01573, 0.7636, 0.01308, 0.7605, 0.4994, 0.8526, 0.4994, 0.8193, 0.5106, 0.8192, 0.5106, 0.8515, 0.7029, 0.7338, 0.6992, 0.7637, 0.6875, 0.7612, 0.6911, 0.7323, 0.9134, 0.07995, 0.9171, 0.07035, 0.9286, 0.07137, 0.9249, 0.08064, 0.02505, 0.7297, 0.02491, 0.7607, 0.01308, 0.7605, 0.01321, 0.7304, 0.7033, 0.154, 0.7065, 0.1919, 0.6919, 0.1929, 0.6889, 0.1562, 0.6829, 0.1584, 0.6855, 0.1904, 0.6779, 0.1902, 0.6754, 0.1604, 0.5838, 0.176, 0.5867, 0.2115, 0.5735, 0.2123, 0.5707, 0.178, 0.5685, 0.1796, 0.5709, 0.2097, 0.5632, 0.2093, 0.561, 0.1815, 0.5577, 0.1799, 0.5603, 0.2132, 0.5471, 0.214, 0.5446, 0.1819, 0.03969, 0.73, 0.03956, 0.7584, 0.03195, 0.7571, 0.03207, 0.7313, 0.3909, 0.1953, 0.4032, 0.1986, 0.4032, 0.2128, 0.3913, 0.2095, 0.3915, 0.217, 0.4015, 0.2198, 0.4017, 0.2273, 0.3918, 0.2245, 0.8145, 0.4959, 0.8113, 0.5073, 0.7984, 0.5073, 0.8015, 0.4963, 0.7978, 0.4963, 0.7951, 0.5057, 0.7877, 0.5059, 0.7903, 0.4967, 0.7814, 0.8986, 0.784, 0.8878, 0.7968, 0.8871, 0.7943, 0.8976, 0.9514, 0.9458, 0.9535, 0.937, 0.9609, 0.9364, 0.9588, 0.945, 0.708, 0.2567, 0.7034, 0.2934, 0.689, 0.2903, 0.6935, 0.2548, 0.6868, 0.2567, 0.6829, 0.2874, 0.6755, 0.2849, 0.6791, 0.2558, 0.02039, 0.6819, 0.02039, 0.6473, 0.03364, 0.6484, 0.03364, 0.682, 0.03624, 0.6793, 0.03624, 0.6502, 0.04391, 0.6518, 0.04391, 0.6792, 0.04688, 0.682, 0.04688, 0.6496, 0.06013, 0.6508, 0.06013, 0.6821, 0.7169, 0.7383, 0.7136, 0.7652, 0.7062, 0.7627, 0.7093, 0.7374, 0.01308, 0.9031, 0.01308, 0.8622, 0.02692, 0.8621, 0.02692, 0.9016, 0.93, 0.3234, 0.93, 0.3596, 0.923, 0.3592, 0.923, 0.3243, 0.4009, 0.8758, 0.4009, 0.9141, 0.3883, 0.9141, 0.3883, 0.8771, 0.9389, 0.6449, 0.9389, 0.6777, 0.9319, 0.678, 0.9319, 0.6458, 0.4978, 0.8788, 0.4978, 0.9146, 0.4853, 0.9147, 0.4853, 0.8801, 0.4853, 0.8512, 0.4895, 0.8213, 0.4923, 0.8216, 0.4923, 0.8503, 0.7065, 0.1919, 0.7093, 0.1993, 0.6948, 0.1995, 0.6919, 0.1929, 0.6855, 0.1904, 0.6879, 0.196, 0.6803, 0.1954, 0.6779, 0.1902, 0.5867, 0.2115, 0.5895, 0.2175, 0.5764, 0.2177, 0.5735, 0.2123, 0.5785, 0.5756, 0.5802, 0.5789, 0.5747, 0.5783, 0.573, 0.5753, 0.5709, 0.5781, 0.5729, 0.5815, 0.5635, 0.5816, 0.5614, 0.5787, 0.03956, 0.7584, 0.0417, 0.762, 0.03421, 0.7603, 0.03195, 0.7571, 0.7093, 0.1271, 0.7033, 0.154, 0.6889, 0.1562, 0.6947, 0.1302, 0.6877, 0.1364, 0.6829, 0.1584, 0.6754, 0.1604, 0.6802, 0.1388, 0.5895, 0.1508, 0.5838, 0.176, 0.5707, 0.178, 0.5763, 0.1536, 0.5732, 0.1589, 0.5685, 0.1796, 0.561, 0.1815, 0.5656, 0.1613, 0.563, 0.1564, 0.5577, 0.1799, 0.5446, 0.1819, 0.5497, 0.1591, 0.0417, 0.7099, 0.03969, 0.73, 0.03207, 0.7313, 0.03791, 0.7129, 0.3724, 0.1972, 0.3909, 0.1953, 0.3913, 0.2095, 0.3734, 0.2115, 0.375, 0.2187, 0.3915, 0.217, 0.3918, 0.2245, 0.3757, 0.2263, 0.8126, 0.4785, 0.8145, 0.4959, 0.8015, 0.4963, 0.7997, 0.4795, 0.7962, 0.4811, 0.7978, 0.4963, 0.7903, 0.4967, 0.7886, 0.4818, 0.784, 0.9147, 0.7814, 0.8986, 0.7943, 0.8976, 0.7968, 0.9131, 0.9533, 0.959, 0.9514, 0.9458, 0.9588, 0.945, 0.9609, 0.958, 0.7034, 0.2934, 0.708, 0.3195, 0.6935, 0.3156, 0.689, 0.2903, 0.6829, 0.2874, 0.6867, 0.3088, 0.6792, 0.3059, 0.6755, 0.2849, 0.02039, 0.6473, 0.01308, 0.6235, 0.02656, 0.6255, 0.03364, 0.6484, 0.03624, 0.6502, 0.03024, 0.6307, 0.03801, 0.6327, 0.04391, 0.6518, 0.04688, 0.6496, 0.04004, 0.6274, 0.05352, 0.6293, 0.06013, 0.6508, 0.7136, 0.7652, 0.7169, 0.784, 0.7094, 0.7811, 0.7062, 0.7627, 0.6855, 0.1904, 0.6829, 0.1584, 0.6889, 0.1562, 0.6919, 0.1929, 0.5958, 0.364, 0.596, 0.3434, 0.5975, 0.341, 0.5973, 0.3656, 0.5709, 0.2097, 0.5685, 0.1796, 0.5707, 0.178, 0.5735, 0.2123, 0.561, 0.1815, 0.5632, 0.2093, 0.5603, 0.2132, 0.5577, 0.1799, 0.3399, 0.8711, 0.3397, 0.827, 0.343, 0.8257, 0.3433, 0.876, 0.03207, 0.7313, 0.03195, 0.7571, 0.02491, 0.7607, 0.02505, 0.7297, 0.4015, 0.2198, 0.3915, 0.217, 0.3913, 0.2095, 0.4032, 0.2128, 0.6671, 0.41, 0.6577, 0.4168, 0.656, 0.4143, 0.6669, 0.4064, 0.7951, 0.5057, 0.7978, 0.4963, 0.8015, 0.4963, 0.7984, 0.5073, 0.01753, 0.9458, 0.02092, 0.9557, 0.01702, 0.9566, 0.01308, 0.9451, 0.6904, 0.6109, 0.6988, 0.6157, 0.6984, 0.6196, 0.6886, 0.614, 0.9567, 0.9005, 0.9594, 0.9094, 0.9545, 0.9102, 0.9514, 0.8999, 0.6829, 0.2874, 0.6868, 0.2567, 0.6935, 0.2548, 0.689, 0.2903, 0.6577, 0.4168, 0.6488, 0.4446, 0.6456, 0.4472, 0.656, 0.4143, 0.03624, 0.6502, 0.03624, 0.6793, 0.03364, 0.682, 0.03364, 0.6484, 0.04391, 0.6792, 0.04391, 0.6518, 0.04688, 0.6496, 0.04688, 0.682, 0.6824, 0.5852, 0.6904, 0.6109, 0.6886, 0.614, 0.6792, 0.5842, 0.7093, 0.7374, 0.7062, 0.7627, 0.6992, 0.7637, 0.7029, 0.7338, 0.9132, 0.8588, 0.9132, 0.8226, 0.9207, 0.8192, 0.9207, 0.8586, 0.6494, 0.466, 0.6842, 0.4652, 0.6843, 0.4711, 0.6462, 0.472, 0.708, 0.8472, 0.708, 0.8145, 0.7139, 0.8112, 0.7139, 0.8482, 0.6792, 0.5323, 0.6792, 0.5003, 0.6835, 0.4999, 0.6835, 0.5356, 0.7121, 0.5665, 0.6826, 0.5661, 0.6796, 0.5617, 0.7141, 0.5623, 0.4923, 0.8503, 0.4923, 0.8216, 0.4994, 0.8193, 0.4994, 0.8526, 0.6879, 0.196, 0.6855, 0.1904, 0.6919, 0.1929, 0.6948, 0.1995, 0.596, 0.3434, 0.597, 0.3401, 0.5978, 0.3372, 0.5975, 0.341, 0.7892, 0.4565, 0.7853, 0.449, 0.7895, 0.4534, 0.7942, 0.4622, 0.573, 0.5753, 0.5747, 0.5783, 0.5729, 0.5815, 0.5709, 0.5781, 0.7097, 0.5332, 0.7097, 0.529, 0.7124, 0.5306, 0.7124, 0.5356, 0.03195, 0.7571, 0.03421, 0.7603, 0.0275, 0.7644, 0.02491, 0.7607, 0.6829, 0.1584, 0.6877, 0.1364, 0.6947, 0.1302, 0.6889, 0.1562, 0.5977, 0.3799, 0.5958, 0.364, 0.5973, 0.3656, 0.5978, 0.3841, 0.5685, 0.1796, 0.5732, 0.1589, 0.5763, 0.1536, 0.5707, 0.178, 0.5656, 0.1613, 0.561, 0.1815, 0.5577, 0.1799, 0.563, 0.1564, 0.7117, 0.5864, 0.7121, 0.5665, 0.7141, 0.5623, 0.7137, 0.5856, 0.03791, 0.7129, 0.03207, 0.7313, 0.02505, 0.7297, 0.03183, 0.7082, 0.3915, 0.217, 0.375, 0.2187, 0.3734, 0.2115, 0.3913, 0.2095, 0.6833, 0.4099, 0.6671, 0.41, 0.6669, 0.4064, 0.6843, 0.406, 0.7978, 0.4963, 0.7962, 0.4811, 0.7997, 0.4795, 0.8015, 0.4963, 0.02092, 0.9313, 0.01753, 0.9458, 0.01308, 0.9451, 0.01636, 0.9292, 0.6988, 0.6157, 0.7121, 0.6164, 0.7141, 0.6199, 0.6984, 0.6196, 0.9594, 0.8876, 0.9567, 0.9005, 0.9514, 0.8999, 0.9539, 0.885, 0.6867, 0.3088, 0.6829, 0.2874, 0.689, 0.2903, 0.6935, 0.3156, 0.6488, 0.4446, 0.6494, 0.466, 0.6462, 0.472, 0.6456, 0.4472, 0.708, 0.8145, 0.6875, 0.8145, 0.6898, 0.8112, 0.7139, 0.8112, 0.04391, 0.6518, 0.03801, 0.6327, 0.04004, 0.6274, 0.04688, 0.6496, 0.6826, 0.5661, 0.6824, 0.5852, 0.6792, 0.5842, 0.6796, 0.5617, 0.7062, 0.7627, 0.7094, 0.7811, 0.703, 0.7851, 0.6992, 0.7637, 0.1231, 0.3242, 0.1233, 0.3105, 0.1314, 0.3027, 0.131, 0.3243, 0.1395, 0.4084, 0.1285, 0.3719, 0.1362, 0.3703, 0.1474, 0.4074, 0.1228, 0.3422, 0.1231, 0.3242, 0.131, 0.3243, 0.1307, 0.3416, 0.1285, 0.3719, 0.1228, 0.3422, 0.1307, 0.3416, 0.1362, 0.3703, 0.1233, 0.3105, 0.1054, 0.3102, 0.09769, 0.3022, 0.1314, 0.3027, 0.1048, 0.3429, 0.09027, 0.3716, 0.0826, 0.3694, 0.09694, 0.3411, 0.1052, 0.3239, 0.1048, 0.3429, 0.09694, 0.3411, 0.09727, 0.3238, 0.09027, 0.3716, 0.08503, 0.4069, 0.07712, 0.4062, 0.0826, 0.3694, 0.1054, 0.3102, 0.1052, 0.3239, 0.09727, 0.3238, 0.09769, 0.3022, 0.1389, 0.434, 0.1395, 0.4084, 0.1474, 0.4074, 0.1467, 0.442, 0.08503, 0.4069, 0.08452, 0.4331, 0.07646, 0.4409, 0.07712, 0.4062, 0.08452, 0.4331, 0.1389, 0.434, 0.1467, 0.442, 0.07646, 0.4409, 0.5771, 0.1246, 0.5609, 0.1247, 0.5609, 0.1123, 0.5771, 0.1122, 0.7389, 0.3281, 0.7347, 0.3042, 0.7515, 0.3075, 0.7557, 0.3314, 0.5771, 0.1122, 0.5609, 0.1123, 0.5609, 0.09602, 0.5771, 0.09507, 0.5667, 0.735, 0.567, 0.7031, 0.5836, 0.6993, 0.5833, 0.7311, 0.572, 0.752, 0.5667, 0.735, 0.5833, 0.7311, 0.5886, 0.7482, 0.8827, 0.5364, 0.8827, 0.5908, 0.8719, 0.5885, 0.8719, 0.5392, 0.6367, 0.3167, 0.6378, 0.2797, 0.6493, 0.2817, 0.6483, 0.3152, 0.2528, 0.2084, 0.2564, 0.1952, 0.2676, 0.2029, 0.2643, 0.2149, 0.2552, 0.2581, 0.2485, 0.2268, 0.2604, 0.2316, 0.2664, 0.2599, 0.6346, 0.3654, 0.6307, 0.3478, 0.6429, 0.3433, 0.6464, 0.3592, 0.6378, 0.2797, 0.6315, 0.2548, 0.6436, 0.2592, 0.6493, 0.2817, 0.2485, 0.2268, 0.2528, 0.2084, 0.2643, 0.2149, 0.2604, 0.2316, 0.3275, 0.5616, 0.3004, 0.5615, 0.2866, 0.5486, 0.3275, 0.537, 0.3004, 0.5615, 0.3004, 0.5868, 0.2866, 0.6087, 0.2866, 0.5486, 0.3004, 0.5868, 0.3275, 0.5869, 0.3275, 0.5971, 0.2866, 0.6087, 0.8457, 0.5854, 0.8287, 0.5854, 0.8287, 0.5364, 0.8457, 0.5364, 0.1775, 0.06236, 0.1599, 0.09816, 0.1523, 0.08812, 0.1699, 0.05782, 0.9447, 0.6186, 0.9447, 0.5932, 0.9532, 0.5933, 0.9532, 0.6186, 0.1432, 0.9259, 0.1432, 0.9529, 0.1347, 0.9529, 0.1347, 0.9259, 0.3602, 0.8839, 0.3602, 0.8669, 0.362, 0.8569, 0.362, 0.884, 0.3602, 0.8669, 0.3449, 0.8669, 0.3366, 0.8569, 0.362, 0.8569, 0.3449, 0.8669, 0.3449, 0.884, 0.3366, 0.8841, 0.3366, 0.8569, 0.9403, 0.1853, 0.9555, 0.1852, 0.9555, 0.2023, 0.9403, 0.2023, 0.3449, 0.7817, 0.362, 0.7817, 0.362, 0.8307, 0.3449, 0.8307, 0.794, 0.5307, 0.805, 0.5307, 0.805, 0.5659, 0.794, 0.5659, 0.2897, 0.6103, 0.2897, 0.6288, 0.2866, 0.6304, 0.2866, 0.6087, 0.9185, 0.5755, 0.9088, 0.5391, 0.9185, 0.5364, 0.9178, 0.5789, 0.3274, 0.6103, 0.2897, 0.6103, 0.2866, 0.6087, 0.3275, 0.5971, 0.6614, 0.6896, 0.6238, 0.6896, 0.6238, 0.646, 0.6614, 0.646, 0.7398, 0.4722, 0.7266, 0.4722, 0.7266, 0.4586, 0.7398, 0.4586, 0.5993, 0.01853, 0.6263, 0.01851, 0.6263, 0.03212, 0.5993, 0.03214, 0.5667, 0.8451, 0.5852, 0.8451, 0.5852, 0.8828, 0.5667, 0.8828, 0.3883, 0.7345, 0.426, 0.7344, 0.426, 0.778, 0.3883, 0.778, 0.7398, 0.4586, 0.7266, 0.4586, 0.7266, 0.4273, 0.7398, 0.4273, 0.1918, 0.8217, 0.1918, 0.8582, 0.1694, 0.8584, 0.1695, 0.8233, 0.9229, 0.2366, 0.9229, 0.2717, 0.9142, 0.2639, 0.9189, 0.2421, 0.2364, 0.9527, 0.2364, 0.9751, 0.2308, 0.9762, 0.2304, 0.9579, 0.2306, 0.7185, 0.2304, 0.682, 0.2362, 0.6881, 0.2363, 0.7119, 0.97, 0.4623, 0.97, 0.4847, 0.9636, 0.4801, 0.9624, 0.4615, 0.9534, 0.4148, 0.9576, 0.397, 0.9626, 0.3974, 0.9626, 0.4195, 0.2363, 0.7119, 0.2362, 0.6881, 0.2459, 0.6881, 0.2457, 0.7112, 0.4941, 0.9627, 0.4853, 0.9456, 0.4941, 0.9408, 0.4889, 0.9632, 0.4593, 0.2167, 0.4476, 0.1464, 0.4603, 0.1464, 0.4601, 0.2167, 0.2457, 0.7112, 0.2459, 0.6881, 0.2565, 0.6651, 0.2565, 0.7352, 0.4603, 0.1464, 0.4919, 0.1464, 0.4919, 0.2168, 0.4601, 0.2167, 0.7517, 0.9073, 0.75, 0.9121, 0.7498, 0.9224, 0.74, 0.9064, 0.7935, 0.2663, 0.7917, 0.278, 0.7852, 0.2667, 0.7934, 0.2548, 0.8035, 0.3097, 0.7994, 0.2784, 0.8016, 0.267, 0.8071, 0.3098, 0.7917, 0.278, 0.7906, 0.3098, 0.7819, 0.3096, 0.7852, 0.2667, 0.309, 0.7168, 0.3064, 0.6853, 0.3148, 0.6615, 0.3194, 0.7167, 0.3043, 0.6854, 0.2985, 0.6855, 0.294, 0.6615, 0.3045, 0.6565, 0.2985, 0.6855, 0.2938, 0.7168, 0.2866, 0.7161, 0.294, 0.6615, 0.06103, 0.8622, 0.06103, 0.9087, 0.05308, 0.9087, 0.05308, 0.8621, 0.8464, 0.7379, 0.8464, 0.793, 0.8328, 0.793, 0.8328, 0.7379, 0.7011, 0.9393, 0.7014, 0.9495, 0.6878, 0.9494, 0.6875, 0.9393, 0.8387, 0.4517, 0.8375, 0.397, 0.8511, 0.397, 0.8511, 0.4518, 0.7014, 0.9287, 0.7011, 0.9393, 0.6875, 0.9393, 0.6878, 0.9286, 0.9491, 0.4933, 0.949, 0.4893, 0.9547, 0.4893, 0.9548, 0.4933, 0.3064, 0.6853, 0.3043, 0.6854, 0.3045, 0.6565, 0.3148, 0.6615, 0.7994, 0.2784, 0.7935, 0.2663, 0.7934, 0.2548, 0.8016, 0.267, 0.7512, 0.897, 0.7517, 0.9073, 0.74, 0.9064, 0.7517, 0.8897, 0.8015, 0.1984, 0.7902, 0.129, 0.8015, 0.1271, 0.8013, 0.1984, 0.8039, 0.793, 0.8, 0.7522, 0.8026, 0.7496, 0.8066, 0.7924, 0.7888, 0.7528, 0.7845, 0.7926, 0.7814, 0.793, 0.7862, 0.7502, 0.7944, 0.7442, 0.7888, 0.7528, 0.7862, 0.7502, 0.7943, 0.7379, 0.8, 0.7522, 0.7944, 0.7442, 0.7943, 0.7379, 0.8026, 0.7496, 0.8827, 0.06096, 0.8767, 0.01308, 0.8872, 0.01479, 0.8872, 0.05181, 0.8761, 0.05371, 0.8736, 0.01672, 0.8767, 0.01308, 0.8827, 0.06096, 0.1432, 0.8508, 0.1432, 0.8909, 0.1381, 0.8876, 0.138, 0.8506, 0.9141, 0.1271, 0.9141, 0.1346, 0.909, 0.1378, 0.909, 0.1304, 0.1432, 0.8909, 0.1432, 0.8998, 0.1381, 0.8965, 0.1381, 0.8876, 0.9141, 0.1346, 0.9141, 0.1749, 0.9096, 0.1749, 0.909, 0.1378, 0.2601, 0.5249, 0.2601, 0.546, 0.2563, 0.5441, 0.2563, 0.5246, 0.1252, 0.2484, 0.1257, 0.2376, 0.1335, 0.2337, 0.1329, 0.2455, 0.943, 0.1591, 0.9403, 0.1319, 0.9475, 0.1271, 0.9475, 0.159, 0.8749, 0.1798, 0.8749, 0.1384, 0.8828, 0.1271, 0.8828, 0.187, 0.1007, 0.2528, 0.1272, 0.2527, 0.1323, 0.2574, 0.09856, 0.2568, 0.08432, 0.2369, 0.09115, 0.2436, 0.0861, 0.2447, 0.07368, 0.2327, 0.09115, 0.2436, 0.1007, 0.2528, 0.09856, 0.2568, 0.0861, 0.2447, 0.5371, 0.8407, 0.5368, 0.8195, 0.5384, 0.8192, 0.5384, 0.8427, 0.6586, 0.9789, 0.6583, 0.9591, 0.6596, 0.9578, 0.6596, 0.9788, 0.9623, 0.6298, 0.9644, 0.6304, 0.9654, 0.6318, 0.9613, 0.6308, 0.04743, 0.5821, 0.03025, 0.5733, 0.04769, 0.5818, 0.02748, 0.5897, 0.04765, 0.5874, 0.04781, 0.5874, 0.02563, 0.5904, 0.04765, 0.5874, 0.04743, 0.5821, 0.04769, 0.5818, 0.04781, 0.5874, 0.9823, 0.2041, 0.9817, 0.1863, 0.9853, 0.1852, 0.9853, 0.2049, 0.9831, 0.5932, 0.9831, 0.613, 0.9793, 0.613, 0.9793, 0.5951, 0.04743, 0.5821, 0.04765, 0.5874, 0.04222, 0.5854, 0.04291, 0.5832, 0.07779, 0.3734, 0.06636, 0.3732, 0.06327, 0.3691, 0.0826, 0.3694, 0.06636, 0.3732, 0.05596, 0.4065, 0.0518, 0.4058, 0.06327, 0.3691, 0.05596, 0.4065, 0.05538, 0.4363, 0.05113, 0.4404, 0.0518, 0.4058, 0.07296, 0.4059, 0.07779, 0.3734, 0.0826, 0.3694, 0.07712, 0.4062, 0.07237, 0.4366, 0.07296, 0.4059, 0.07712, 0.4062, 0.07646, 0.4409, 0.05538, 0.4363, 0.07237, 0.4366, 0.07646, 0.4409, 0.05113, 0.4404, 0.7912, 0.5372, 0.8026, 0.5364, 0.8005, 0.5692, 0.7837, 0.5712, 0.7837, 0.5712, 0.8005, 0.5692, 0.8026, 0.5999, 0.7856, 0.601, 0.6238, 0.7713, 0.6292, 0.7368, 0.6448, 0.7347, 0.6394, 0.7691, 0.7814, 0.6764, 0.7864, 0.646, 0.802, 0.648, 0.7971, 0.6784, 0.6292, 0.8007, 0.6238, 0.7713, 0.6394, 0.7691, 0.6448, 0.7986, 0.8395, 0.1007, 0.828, 0.1007, 0.828, 0.08497, 0.8395, 0.08495, 0.4916, 0.4453, 0.5155, 0.4998, 0.5057, 0.5094, 0.4853, 0.4416, 0.4605, 0.03067, 0.4605, 0.09005, 0.4476, 0.09486, 0.4562, 0.0246, 0.5261, 0.4936, 0.5043, 0.444, 0.5069, 0.4393, 0.5316, 0.4954, 0.4723, 0.08888, 0.4723, 0.03463, 0.4766, 0.03149, 0.4766, 0.09284, 0.5155, 0.4998, 0.5261, 0.4936, 0.5316, 0.4954, 0.5057, 0.5094, 0.4605, 0.09005, 0.4723, 0.08888, 0.4766, 0.09284, 0.4476, 0.09486, 0.5043, 0.444, 0.4916, 0.4453, 0.4853, 0.4416, 0.5069, 0.4393, 0.4723, 0.03463, 0.4605, 0.03067, 0.4562, 0.0246, 0.4766, 0.03149, 0.2466, 0.6326, 0.2466, 0.5784, 0.2589, 0.577, 0.2589, 0.6364, 0.2485, 0.4014, 0.2485, 0.3471, 0.2602, 0.346, 0.2602, 0.4053, 0.9136, 0.7322, 0.9136, 0.7864, 0.9065, 0.7865, 0.9065, 0.7323, 0.88, 0.8787, 0.88, 0.8192, 0.887, 0.8192, 0.887, 0.8787, 0.09791, 0.302, 0.09494, 0.2856, 0.1044, 0.2906, 0.1018, 0.2973, 0.9789, 0.292, 0.9789, 0.2801, 0.9856, 0.2832, 0.9856, 0.2952, 0.9057, 0.6449, 0.9057, 0.6991, 0.8986, 0.6992, 0.8986, 0.645, 0.888, 0.2367, 0.888, 0.2961, 0.881, 0.296, 0.881, 0.2366, 0.178, 0.1443, 0.1944, 0.1442, 0.1988, 0.1486, 0.1735, 0.1487, 0.1944, 0.1442, 0.1944, 0.04816, 0.1988, 0.04369, 0.1988, 0.1486, 0.178, 0.04821, 0.178, 0.1443, 0.1735, 0.1487, 0.1735, 0.04376, 0.6485, 0.528, 0.6289, 0.528, 0.6246, 0.524, 0.6531, 0.524, 0.6447, 0.1311, 0.6251, 0.1311, 0.6208, 0.1271, 0.6492, 0.1271, 0.6246, 0.1492, 0.6441, 0.1492, 0.6485, 0.1531, 0.62, 0.1532, 0.6284, 0.546, 0.648, 0.546, 0.6523, 0.55, 0.6238, 0.55, 0.6441, 0.1492, 0.6447, 0.1311, 0.6492, 0.1271, 0.6485, 0.1531, 0.6251, 0.1311, 0.6246, 0.1492, 0.62, 0.1532, 0.6208, 0.1271, 0.648, 0.546, 0.6485, 0.528, 0.6531, 0.524, 0.6523, 0.55, 0.6289, 0.528, 0.6284, 0.546, 0.6238, 0.55, 0.6246, 0.524, 0.1944, 0.04816, 0.178, 0.04821, 0.1735, 0.04376, 0.1988, 0.04369, 0.7104, 0.4061, 0.7268, 0.406, 0.7268, 0.5021, 0.7104, 0.5021, 0.08834, 0.908, 0.1064, 0.9085, 0.1064, 0.9281, 0.08834, 0.9275, 0.2304, 0.9065, 0.2485, 0.907, 0.2485, 0.9266, 0.2304, 0.926, 0.3537, 0.6332, 0.3537, 0.537, 0.362, 0.537, 0.362, 0.6332, 0.9562, 0.3436, 0.9562, 0.3234, 0.9637, 0.3268, 0.9637, 0.3471, 0.6321, 0.9578, 0.6321, 0.9774, 0.6238, 0.9774, 0.6238, 0.9578, 0.08834, 0.9738, 0.08834, 0.9542, 0.09664, 0.9542, 0.09664, 0.9738, 0.2941, 0.9438, 0.2941, 0.964, 0.2866, 0.9674, 0.2866, 0.9472, 0.8869, 0.9651, 0.8869, 0.9816, 0.8786, 0.9808, 0.8786, 0.9644, 0.9132, 0.9631, 0.9132, 0.9428, 0.9207, 0.9463, 0.9207, 0.9665, 0.3366, 0.977, 0.3366, 0.9574, 0.3449, 0.9574, 0.3449, 0.977, 0.9868, 0.5364, 0.9868, 0.5528, 0.9786, 0.5535, 0.9786, 0.5371, 0.5653, 0.09066, 0.5734, 0.09019, 0.5771, 0.09507, 0.5609, 0.09602, 0.5501, 0.03561, 0.5605, 0.06802, 0.5551, 0.06924, 0.5446, 0.0364, 0.5605, 0.06802, 0.5653, 0.09066, 0.5609, 0.09602, 0.5551, 0.06924, 0.5734, 0.09019, 0.5844, 0.06731, 0.5897, 0.06877, 0.5771, 0.09507, 0.5844, 0.06731, 0.5884, 0.03642, 0.5939, 0.03677, 0.5897, 0.06877, 0.5501, 0.0187, 0.5501, 0.03561, 0.5446, 0.0364, 0.5446, 0.01324, 0.5884, 0.03642, 0.5884, 0.01858, 0.5939, 0.01308, 0.5939, 0.03677, 0.5884, 0.01858, 0.5501, 0.0187, 0.5446, 0.01324, 0.5939, 0.01308, 0.1227, 0.6582, 0.09876, 0.659, 0.08834, 0.6265, 0.1266, 0.6273, 0.1116, 0.6811, 0.1036, 0.6816, 0.09876, 0.659, 0.1227, 0.6582, 0.1266, 0.6273, 0.08834, 0.6265, 0.08836, 0.6096, 0.1266, 0.6095, 0.9869, 0.2539, 0.9789, 0.2537, 0.9789, 0.2366, 0.9869, 0.2368, 0.8772, 0.4353, 0.8772, 0.397, 0.8942, 0.3971, 0.8942, 0.4354, 0.7341, 0.2711, 0.7389, 0.2548, 0.7557, 0.2582, 0.7509, 0.2744, 0.567, 0.7031, 0.572, 0.6784, 0.5886, 0.6745, 0.5836, 0.6993, 0.7347, 0.3042, 0.7341, 0.2711, 0.7509, 0.2744, 0.7515, 0.3075, 0.2973, 0.02405, 0.3326, 0.02366, 0.3361, 0.02538, 0.2955, 0.02582, 0.2972, 0.01516, 0.2973, 0.02405, 0.2955, 0.02582, 0.2954, 0.01342, 0.3326, 0.02366, 0.3262, 0.01485, 0.3271, 0.01308, 0.3361, 0.02538, 0.3262, 0.01485, 0.2972, 0.01516, 0.2954, 0.01342, 0.3271, 0.01308, 0.9447, 0.5671, 0.9447, 0.5364, 0.9524, 0.5364, 0.9524, 0.5616, 0.9527, 0.2366, 0.9527, 0.2721, 0.9491, 0.27, 0.9491, 0.2392, 0.949, 0.4483, 0.949, 0.4273, 0.9517, 0.4286, 0.9517, 0.4468, 0.9125, 0.2011, 0.9125, 0.2099, 0.909, 0.2095, 0.909, 0.2018, 0.916, 0.6168, 0.9088, 0.6168, 0.9089, 0.605, 0.9159, 0.605, 0.05327, 0.1713, 0.07485, 0.1717, 0.07446, 0.192, 0.05286, 0.1916, 0.743, 0.2282, 0.7355, 0.2282, 0.7355, 0.2165, 0.7428, 0.2165, 0.1811, 0.9182, 0.1694, 0.9181, 0.1694, 0.8847, 0.1811, 0.8846, 0.8018, 0.861, 0.7814, 0.8607, 0.7814, 0.8192, 0.8018, 0.8195, 0.5357, 0.9127, 0.524, 0.9126, 0.524, 0.8794, 0.5357, 0.8788, 0.3361, 0.02538, 0.3363, 0.04575, 0.2958, 0.0462, 0.2955, 0.02582, 0.3363, 0.04575, 0.3365, 0.06613, 0.296, 0.06657, 0.2958, 0.0462, 0.3365, 0.06613, 0.3367, 0.0865, 0.2962, 0.08694, 0.296, 0.06657, 0.07525, 0.1514, 0.1351, 0.1523, 0.1347, 0.1727, 0.07485, 0.1717, 0.07485, 0.1717, 0.1347, 0.1727, 0.1343, 0.193, 0.07446, 0.192, 0.07446, 0.192, 0.1343, 0.193, 0.1339, 0.2133, 0.07407, 0.2124, 0.1351, 0.1523, 0.07525, 0.1514, 0.07307, 0.1305, 0.1355, 0.1316, 0.1355, 0.1316, 0.07307, 0.1305, 0.07037, 0.1047, 0.1359, 0.1058, 0.1359, 0.1058, 0.07037, 0.1047, 0.07044, 0.07002, 0.1379, 0.08232, 0.1379, 0.08232, 0.07044, 0.07002, 0.07202, 0.04397, 0.1427, 0.05685, 0.1427, 0.05685, 0.07202, 0.04397, 0.07361, 0.01793, 0.1474, 0.03137, 0.2964, 0.1073, 0.337, 0.1069, 0.3389, 0.1278, 0.2967, 0.1282, 0.2967, 0.1282, 0.3389, 0.1278, 0.3414, 0.1537, 0.2969, 0.1542, 0.2969, 0.1542, 0.3414, 0.1537, 0.344, 0.1774, 0.2974, 0.1774, 0.2974, 0.1774, 0.344, 0.1774, 0.3451, 0.203, 0.2963, 0.203, 0.2963, 0.203, 0.3451, 0.203, 0.3462, 0.2287, 0.2953, 0.2287, 0.07525, 0.1514, 0.05368, 0.151, 0.05058, 0.1302, 0.07307, 0.1305, 0.7913, 0.9617, 0.7825, 0.9583, 0.7814, 0.9409, 0.7913, 0.9443, 0.07037, 0.1047, 0.04673, 0.1043, 0.0461, 0.06558, 0.07044, 0.07002, 0.07044, 0.07002, 0.0461, 0.06558, 0.04656, 0.03933, 0.07202, 0.04397, 0.07202, 0.04397, 0.04656, 0.03933, 0.04702, 0.01308, 0.07361, 0.01793, 0.4875, 0.6725, 0.529, 0.6729, 0.5284, 0.6937, 0.4853, 0.6933, 0.4934, 0.7008, 0.5288, 0.6997, 0.529, 0.7172, 0.4907, 0.7181, 0.6118, 0.4978, 0.5667, 0.4978, 0.5667, 0.4602, 0.6167, 0.4588, 0.6167, 0.4588, 0.5667, 0.4602, 0.5667, 0.4335, 0.6181, 0.4324, 0.6181, 0.4324, 0.5667, 0.4335, 0.5668, 0.4068, 0.6194, 0.406, 0.6804, 0.07395, 0.6801, 0.01308, 0.7119, 0.01342, 0.7119, 0.07512, 0.5675, 0.5647, 0.5667, 0.5291, 0.5977, 0.524, 0.5881, 0.5613, 0.1736, 0.7266, 0.1735, 0.6669, 0.2042, 0.6651, 0.2042, 0.7279, 0.5668, 0.6483, 0.5675, 0.5647, 0.5881, 0.5613, 0.5977, 0.6484, 0.3085, 0.3735, 0.3622, 0.3753, 0.3619, 0.3875, 0.2995, 0.3816, 0.3076, 0.2938, 0.3085, 0.3735, 0.2995, 0.3816, 0.2953, 0.2935, 0.3085, 0.2669, 0.3076, 0.2938, 0.2953, 0.2935, 0.3, 0.2577, 0.4006, 0.3432, 0.4003, 0.3701, 0.3914, 0.3788, 0.3883, 0.3434, 0.4017, 0.2685, 0.4006, 0.3432, 0.3883, 0.3434, 0.3932, 0.2599, 0.2989, 0.8852, 0.2989, 0.9172, 0.2866, 0.9176, 0.2866, 0.8856, 0.8409, 0.3612, 0.848, 0.3612, 0.8584, 0.3692, 0.8368, 0.3692, 0.848, 0.3612, 0.8403, 0.3281, 0.8468, 0.3285, 0.8584, 0.3692, 0.9737, 0.1431, 0.9737, 0.1314, 0.9812, 0.1271, 0.9812, 0.1475, 0.9728, 0.7483, 0.9727, 0.7365, 0.9804, 0.7322, 0.9804, 0.7526, 0.2967, 0.8511, 0.3036, 0.8511, 0.3082, 0.8591, 0.2866, 0.8591, 0.4415, 0.8378, 0.449, 0.8378, 0.459, 0.8458, 0.4374, 0.8458, 0.843, 0.2881, 0.8503, 0.2881, 0.8548, 0.2961, 0.8332, 0.2961, 0.3038, 0.8181, 0.2967, 0.8511, 0.2866, 0.8591, 0.2976, 0.8182, 0.449, 0.8378, 0.4423, 0.8042, 0.4488, 0.8048, 0.459, 0.8458, 0.8491, 0.2551, 0.843, 0.2881, 0.8332, 0.2961, 0.8429, 0.2548, 0.9593, 0.01744, 0.9593, 0.03488, 0.9519, 0.03915, 0.9519, 0.01308, 0.965, 0.6592, 0.9654, 0.65, 0.973, 0.6449, 0.973, 0.6674, 0.01674, 0.8277, 0.02704, 0.8285, 0.03673, 0.836, 0.01308, 0.836, 0.5288, 0.6997, 0.4934, 0.7008, 0.4853, 0.6933, 0.5284, 0.6937, 0.02704, 0.8285, 0.02121, 0.7906, 0.02874, 0.7914, 0.03673, 0.836, 0.1762, 0.4024, 0.1994, 0.4024, 0.1994, 0.4085, 0.176, 0.4085, 0.1994, 0.3691, 0.182, 0.3691, 0.176, 0.363, 0.1994, 0.363, 0.182, 0.3691, 0.1762, 0.4024, 0.176, 0.4085, 0.176, 0.363, 0.1322, 0.2634, 0.1045, 0.263, 0.09856, 0.2568, 0.1323, 0.2574, 0.1039, 0.2962, 0.1315, 0.2967, 0.1314, 0.3027, 0.09769, 0.3022, 0.1045, 0.263, 0.1039, 0.2962, 0.09769, 0.3022, 0.09856, 0.2568, 0.6755, 0.3459, 0.7074, 0.3457, 0.7074, 0.379, 0.6755, 0.3791, 0.8106, 0.3692, 0.7819, 0.3692, 0.7819, 0.3359, 0.8106, 0.3359, 0.9398, 0.7657, 0.9399, 0.7322, 0.9465, 0.7324, 0.9466, 0.7657, 0.8869, 0.9049, 0.8869, 0.9382, 0.88, 0.9382, 0.88, 0.9049, 0.1097, 0.8241, 0.111, 0.7964, 0.1166, 0.7924, 0.1166, 0.8244, 0.8473, 0.1359, 0.8345, 0.1478, 0.8277, 0.1469, 0.8488, 0.1271, 0.9504, 0.8192, 0.9504, 0.8572, 0.9468, 0.8548, 0.9476, 0.8198, 0.2122, 0.213, 0.2122, 0.2, 0.217, 0.1952, 0.217, 0.2124, 0.1739, 0.2211, 0.2156, 0.221, 0.2223, 0.2253, 0.1735, 0.2253, 0.2122, 0.2, 0.1744, 0.2001, 0.1742, 0.1952, 0.217, 0.1952, 0.04949, 0.435, 0.04867, 0.4457, 0.04562, 0.4425, 0.04489, 0.4341, 0.2156, 0.221, 0.2122, 0.213, 0.217, 0.2124, 0.2223, 0.2253, 0.8458, 0.8225, 0.8454, 0.8574, 0.8328, 0.8572, 0.8329, 0.8226, 0.8454, 0.8574, 0.8458, 0.8225, 0.8538, 0.8192, 0.8538, 0.8578, 0.4591, 0.6078, 0.4591, 0.6129, 0.4565, 0.6143, 0.4565, 0.6094, 0.4587, 0.6511, 0.4587, 0.693, 0.4558, 0.6924, 0.4552, 0.6536, 0.08845, 0.8595, 0.1119, 0.8506, 0.1119, 0.8817, 0.1039, 0.8818, 0.08834, 0.8812, 0.2563, 0.4596, 0.2591, 0.4348, 0.2602, 0.4315, 0.2572, 0.4596, 0.2056, 0.2953, 0.2144, 0.2634, 0.2223, 0.26, 0.2123, 0.2963, 0.1938, 0.3204, 0.2056, 0.2953, 0.2123, 0.2963, 0.1994, 0.324, 0.1756, 0.3206, 0.1938, 0.3204, 0.1994, 0.324, 0.1756, 0.324, 0.2144, 0.2634, 0.174, 0.2634, 0.1735, 0.26, 0.2223, 0.26, 0.2592, 0.4946, 0.2563, 0.4596, 0.2572, 0.4596, 0.2602, 0.4985, 0.4089, 0.6512, 0.4271, 0.6511, 0.4276, 0.6756, 0.3972, 0.6764, 0.3972, 0.6764, 0.4276, 0.6756, 0.429, 0.7083, 0.3883, 0.7083, 0.874, 0.793, 0.8725, 0.759, 0.8789, 0.7587, 0.8804, 0.7927, 0.8632, 0.68, 0.866, 0.6449, 0.8724, 0.645, 0.8696, 0.6801, 0.458, 0.7361, 0.458, 0.7768, 0.4521, 0.7754, 0.4522, 0.7344, 0.8725, 0.759, 0.874, 0.7326, 0.8804, 0.7322, 0.8789, 0.7587, 0.2866, 0.414, 0.3622, 0.4137, 0.3622, 0.5105, 0.2866, 0.5108, 0.2298, 0.5508, 0.1736, 0.5508, 0.1735, 0.4538, 0.2298, 0.4538, 0.6045, 0.2593, 0.5691, 0.32, 0.5605, 0.3212, 0.5969, 0.2548, 0.7945, 0.08388, 0.7928, 0.01363, 0.8019, 0.01308, 0.8019, 0.08879, 0.5691, 0.32, 0.6045, 0.3542, 0.6003, 0.3616, 0.5605, 0.3212, 0.7615, 0.397, 0.7615, 0.5021, 0.753, 0.4939, 0.753, 0.397, 0.1735, 0.1487, 0.1988, 0.1486, 0.2003, 0.1588, 0.1768, 0.1589, 0.1988, 0.1486, 0.2691, 0.1484, 0.2655, 0.1586, 0.2003, 0.1588, 0.4209, 0.03381, 0.3724, 0.03378, 0.376, 0.02343, 0.4212, 0.02346, 0.2235, 0.4457, 0.1747, 0.4457, 0.1751, 0.4353, 0.2204, 0.4353, 0.3054, 0.7086, 0.3054, 0.7018, 0.3055, 0.7012, 0.3055, 0.7091, 0.4572, 0.5395, 0.4572, 0.5816, 0.4565, 0.5816, 0.4565, 0.5397, 0.2023, 0.1683, 0.262, 0.1681, 0.2619, 0.1688, 0.2018, 0.1689, 0.2011, 0.1594, 0.2023, 0.1683, 0.2018, 0.1689, 0.2003, 0.1588, 0.2654, 0.1593, 0.2011, 0.1594, 0.2003, 0.1588, 0.2655, 0.1586, 0.1751, 0.4346, 0.2203, 0.4346, 0.2204, 0.4353, 0.1751, 0.4353, 0.8992, 0.4615, 0.8992, 0.5101, 0.8901, 0.5097, 0.8902, 0.4641, 0.837, 0.6449, 0.837, 0.7117, 0.8282, 0.7082, 0.8282, 0.6462, 0.6241, 0.04721, 0.6539, 0.09889, 0.6502, 0.101, 0.62, 0.04667, 0.4895, 0.6107, 0.5219, 0.6427, 0.5198, 0.6463, 0.4853, 0.6113, 0.9694, 0.6936, 0.9694, 0.7031, 0.965, 0.7034, 0.965, 0.6938, 0.9727, 0.7884, 0.9727, 0.7788, 0.9773, 0.7788, 0.9773, 0.7884, 0.698, 0.6587, 0.6933, 0.706, 0.6875, 0.7061, 0.6931, 0.6508, 0.7145, 0.7061, 0.7091, 0.659, 0.714, 0.6512, 0.7204, 0.7059, 0.7034, 0.6562, 0.698, 0.6587, 0.6931, 0.6508, 0.7035, 0.646, 0.7091, 0.659, 0.7034, 0.6562, 0.7035, 0.646, 0.714, 0.6512, 0.241, 0.8114, 0.24, 0.7614, 0.2457, 0.7641, 0.2516, 0.8112, 0.2304, 0.8114, 0.2346, 0.764, 0.24, 0.7614, 0.241, 0.8114, 0.2983, 0.872, 0.2983, 0.8379, 0.3041, 0.8379, 0.3041, 0.872, 0.949, 0.4893, 0.9491, 0.4853, 0.9548, 0.4853, 0.9547, 0.4893, 0.8406, 0.5006, 0.8412, 0.4787, 0.864, 0.4785, 0.864, 0.5101])
me_cube_004.materials.append(mat_material_001)
me_cube_004.update()
me_plane = bpy.data.meshes.new('Plane')
me_plane.from_pydata([(-1.0, -1.0, 0.0), (1.0, -1.0, 0.0), (-1.0, 1.0, 0.0), (1.0, 1.0, 0.0), (-1.023, -0.9692, 1.542), (-1.023, 1.031, 1.542), (-0.9995, 1.007, 1.544), (1.001, 1.007, 1.544)], [], [(0, 1, 3, 2), (0, 2, 5, 4), (2, 3, 7, 6)])
_uv = me_plane.uv_layers.new(name='UVMap')
_uv.uv.foreach_set('vector', [0.0, 0.0, 1.0, 0.0, 1.0, 1.0, 0.0, 1.0, 0.0, 0.0, 0.0, 1.0, 0.0, 1.0, 0.0, 0.0, 0.0, 1.0, 1.0, 1.0, 1.0, 1.0, 0.0, 1.0])
me_plane.materials.append(mat_material)
me_plane.update()

# ---- objects
ob_cube = bpy.data.objects.new('Cube', me_cube_004)
ob_camera = bpy.data.objects.new('Camera', cam_camera)
ob_plane = bpy.data.objects.new('Plane', me_plane)
ob_spot = bpy.data.objects.new('Spot', light_spot)
ob_sun = bpy.data.objects.new('Sun', light_sun)

# ---- transforms, parenting, visibility, modifiers, constraints
ob_cube.location = (0.0, 0.0, 2.804)
ob_cube.scale = (0.7168, 0.3597, 0.7168)
_m = ob_cube.modifiers.new('Mirror', 'MIRROR')
_m.use_axis = (False, True, False)
ob_camera.location = (28.25, -15.07, 6.091)
ob_camera.rotation_euler = (1.427, -3.518e-06, 0.9955)
ob_camera.scale = (16.13, 16.13, 16.13)
ob_plane.location = (0.0, 0.0, 0.0)
ob_plane.scale = (9.043, 9.043, 9.043)
ob_spot.location = (0.0, 15.67, 18.33)
ob_spot.rotation_euler = (-0.6305, -0.01349, 0.004401)
ob_sun.location = (0.0, 0.0, 41.29)

# ---- collection membership
col_collection_1.objects.link(ob_cube)
col_collection_2.objects.link(ob_camera)
col_collection_2.objects.link(ob_plane)
col_collection_2.objects.link(ob_spot)
col_collection_2.objects.link(ob_sun)

# ---- scene / render settings (as saved in the file)
scene.camera = ob_camera
scene.frame_start = 1; scene.frame_end = 250; scene.frame_set(42)
scene.render.engine = 'BLENDER_EEVEE_NEXT'
scene.cycles.sampling_pattern = 'TABULATED_SOBOL'
scene.cycles.use_light_tree = False
scene.view_settings.view_transform = 'Filmic'
bpy.context.view_layer.update()

